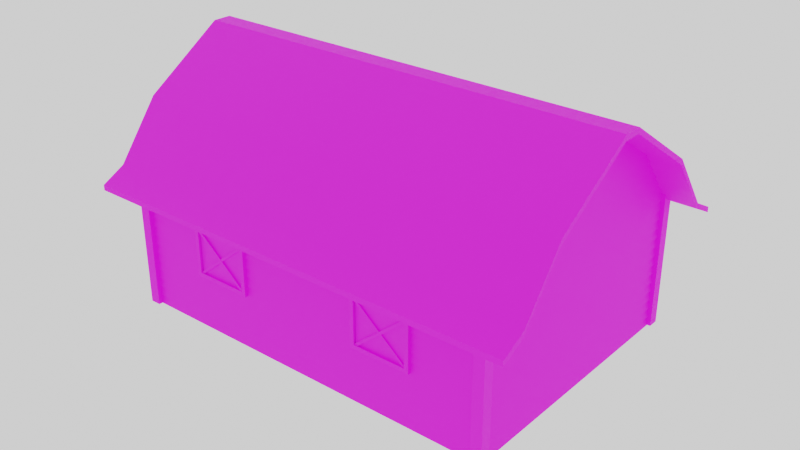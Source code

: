 # Source: barn.blend  (saved by Blender 2.90.8; exported with 4.5.12 LTS)
import bpy
from mathutils import Matrix  # noqa: F401  (used for matrix-valued properties, if any)

bpy.ops.wm.read_factory_settings(use_empty=True)
scene = bpy.context.scene
scene.name = 'Scene'

# ---- collections
col_collection = bpy.data.collections.new('Collection'); scene.collection.children.link(col_collection)

# ---- images (referenced by path relative to the original .blend; pixels are not part of the script)
import os
ASSET_DIR = os.environ.get("B2B_ASSET_DIR", "")  # directory of the original .blend (textures are referenced by path, not embedded)
HERE = os.path.dirname(os.path.abspath(__file__))  # packed textures are extracted next to this script under _unpacked/

def load_image(name, relpath, width, height, colorspace="sRGB"):
    """Load a texture the original file referenced (path relative to the .blend, or extracted next to this script)."""
    p = next((c for c in (os.path.join(HERE, relpath), os.path.join(ASSET_DIR, relpath)) if relpath and os.path.exists(c)), "")
    if p:
        img = bpy.data.images.load(p, check_existing=True)
        img.name = name
    else:  # same state as the original file: an image datablock whose file is absent (Cycles renders it pink)
        img = bpy.data.images.new(name, width, height)
        img.source = "FILE"
        img.filepath = "//" + (relpath or name)
    img.colorspace_settings.name = colorspace
    return img
img_untitled = load_image('Untitled', '', 2048, 2048, 'sRGB')
img_barn = load_image('Barn', 'Barn.png', 1024, 1024, 'sRGB')

# ---- materials (node trees are filled in below, after node groups)
mat_material = bpy.data.materials.new('Material')
mat_material.alpha_threshold = 0.0
mat_material.use_transparent_shadow = False
mat_material.line_color = (0.0, 0.0, 0.0, 1.0)

# ---- node groups
ng_auto_smooth = bpy.data.node_groups.new('Auto Smooth', 'GeometryNodeTree')
_s = ng_auto_smooth.interface.new_socket(name='Geometry', in_out='OUTPUT', socket_type='NodeSocketGeometry')
_s = ng_auto_smooth.interface.new_socket(name='Geometry', in_out='INPUT', socket_type='NodeSocketGeometry')
_s = ng_auto_smooth.interface.new_socket(name='Angle', in_out='INPUT', socket_type='NodeSocketFloat')
_s.subtype = 'ANGLE'
_s.min_value = 0.0
_s.max_value = 3.142
ng_auto_smooth.is_modifier = True
_N = ng_auto_smooth.nodes; _L = ng_auto_smooth.links
n0 = _N.new('NodeGroupOutput'); n0.name = 'Group Output'; n0.location = (480, -100)
n1 = _N.new('NodeGroupInput'); n1.name = 'Group Input'; n1.location = (-420, -300)
n2 = _N.new('NodeGroupInput'); n2.name = 'Group Input.001'; n2.location = (-60, -100)
n3 = _N.new('GeometryNodeSetShadeSmooth'); n3.name = 'Set Shade Smooth'; n3.location = (120, -100)
n3.domain = 'EDGE'
n4 = _N.new('GeometryNodeSetShadeSmooth'); n4.name = 'Set Shade Smooth.001'; n4.location = (300, -100)
n5 = _N.new('GeometryNodeInputMeshEdgeAngle'); n5.name = 'Edge Angle'; n5.location = (-420, -220)
n6 = _N.new('GeometryNodeInputEdgeSmooth'); n6.name = 'Is Edge Smooth'; n6.location = (-60, -160)
n7 = _N.new('GeometryNodeInputShadeSmooth'); n7.name = 'Is Face Smooth'; n7.location = (-240, -340)
n8 = _N.new('FunctionNodeBooleanMath'); n8.name = 'Boolean Math'; n8.location = (-60, -220)
n9 = _N.new('FunctionNodeCompare'); n9.name = 'Compare'; n9.location = (-240, -180)
n9.operation = 'LESS_EQUAL'
_L.new(n5.outputs[0], n9.inputs[0])
_L.new(n4.outputs[0], n0.inputs[0])
_L.new(n1.outputs[1], n9.inputs[1])
_L.new(n9.outputs[0], n8.inputs[0])
_L.new(n7.outputs[0], n8.inputs[1])
_L.new(n2.outputs[0], n3.inputs[0])
_L.new(n6.outputs[0], n3.inputs[1])
_L.new(n3.outputs[0], n4.inputs[0])
_L.new(n8.outputs[0], n3.inputs[2])
n0.is_active_output = True

# ---- material node trees
mat_material.use_nodes = True; mat_material.node_tree.nodes.clear()
_N = mat_material.node_tree.nodes; _L = mat_material.node_tree.links
n0 = _N.new('ShaderNodeMapping'); n0.name = 'Mapping'; n0.location = (-617, 182)
n0.width = 240
n1 = _N.new('ShaderNodeTexCoord'); n1.name = 'Texture Coordinate'; n1.location = (-817, 165)
n2 = _N.new('ShaderNodeBsdfPrincipled'); n2.name = 'Principled BSDF'; n2.location = (551, 333)
n2.distribution = 'GGX'
n2.subsurface_method = 'BURLEY'
n2.inputs[2].default_value = 0.6636
n2.inputs[3].default_value = 1.45
n2.inputs[27].default_value = (0.0, 0.0, 0.0, 1.0)
n2.inputs[28].default_value = 1.0
n3 = _N.new('ShaderNodeOutputMaterial'); n3.name = 'Material Output'; n3.location = (841, 333)
n4 = _N.new('ShaderNodeAmbientOcclusion'); n4.name = 'Ambient Occlusion'; n4.location = (22, 20)
n5 = _N.new('ShaderNodeTexImage'); n5.name = 'Image Texture'; n5.location = (-288, 186)
n5.image = img_untitled
n6 = _N.new('ShaderNodeMix'); n6.name = 'Mix'; n6.location = (194, 352)
n6.data_type = 'RGBA'
n6.blend_type = 'MULTIPLY'
n7 = _N.new('ShaderNodeTexImage'); n7.name = 'Image Texture.001'; n7.location = (187, 58)
n7.image = img_barn
_L.new(n2.outputs[0], n3.inputs[0])
_L.new(n0.outputs[0], n5.inputs[0])
_L.new(n1.outputs[2], n0.inputs[0])
_L.new(n4.outputs[0], n6.inputs[7])
_L.new(n5.outputs[0], n6.inputs[6])
_L.new(n7.outputs[0], n2.inputs[0])
n3.is_active_output = True

# ---- world
world_world = bpy.data.worlds.new('World'); scene.world = world_world
world_world.use_nodes = True; world_world.node_tree.nodes.clear()
_N = world_world.node_tree.nodes; _L = world_world.node_tree.links
n0 = _N.new('ShaderNodeOutputWorld'); n0.name = 'World Output'; n0.location = (300, 300)
n1 = _N.new('ShaderNodeBackground'); n1.name = 'Background'; n1.location = (10, 300)
n1.inputs[0].default_value = (1.0, 1.0, 1.0, 1.0)
_L.new(n1.outputs[0], n0.inputs[0])
n0.is_active_output = True
world_world.color = (0.05088, 0.05088, 0.05088)
world_world.use_sun_shadow = False
world_world.sun_shadow_jitter_overblur = 0.0

# ---- meshes
me_cube = bpy.data.meshes.new('Cube')
me_cube.from_pydata([(-8.938, 4.427, 7.652), (-8.938, 6.256, -1.0), (-8.938, -4.427, 7.652), (-8.938, -6.256, -1.0), (-8.938, 4.254, -1.0), (-8.938, -4.254, -1.0), (-8.938, -4.254, 7.652), (-8.938, 4.254, 7.652), (-8.938, -0.6704, 10.15), (-8.938, 0.6704, 10.15), (-8.938, -6.256, -0.5674), (-8.938, -6.256, -0.1348), (-8.938, -6.256, 0.2979), (-8.938, -6.256, 0.7305), (-8.938, -6.256, 1.163), (-8.938, -6.256, 1.596), (-8.938, -6.256, 2.028), (-8.938, -6.256, 2.461), (-8.938, -6.256, 2.894), (-8.938, -6.256, 3.326), (-8.938, -6.256, 3.759), (-8.938, -6.256, 4.191), (-8.938, -6.256, 4.624), (-8.938, -6.256, 5.057), (-8.938, -5.981, 5.489), (-8.938, -5.682, 5.922), (-8.938, -5.375, 6.355), (-8.938, -5.04, 6.787), (-8.938, -4.682, 7.22), (-8.938, 4.682, 7.22), (-8.938, 5.04, 6.787), (-8.938, 5.375, 6.355), (-8.938, 5.682, 5.922), (-8.938, 5.981, 5.489), (-8.938, 6.256, 5.057), (-8.938, 6.256, 4.624), (-8.938, 6.256, 4.191), (-8.938, 6.256, 3.759), (-8.938, 6.256, 3.326), (-8.938, 6.256, 2.894), (-8.938, 6.256, 2.461), (-8.938, 6.256, 2.028), (-8.938, 6.256, 1.596), (-8.938, 6.256, 1.163), (-8.938, 6.256, 0.7305), (-8.938, 6.256, 0.2979), (-8.938, 6.256, -0.1348), (-8.938, 6.256, -0.5674), (-8.938, -4.254, 7.22), (-8.938, -4.254, 6.787), (-8.938, -4.254, 6.355), (-8.938, -4.254, 5.922), (-8.938, -4.254, 5.489), (-8.938, -4.254, 5.057), (-8.938, -4.254, 4.624), (-8.938, -4.254, 4.191), (-8.938, -4.254, 3.759), (-8.938, -4.254, 3.326), (-8.938, -4.254, 2.894), (-8.938, -4.254, 2.461), (-8.938, -4.254, 2.028), (-8.938, -4.254, 1.596), (-8.938, -4.254, 1.163), (-8.938, -4.254, 0.7305), (-8.938, -4.254, 0.2979), (-8.938, -4.254, -0.1348), (-8.938, -4.254, -0.5674), (-8.938, 4.254, 7.22), (-8.938, 4.254, 6.787), (-8.938, 4.254, 6.355), (-8.938, 4.254, 5.922), (-8.938, 4.254, 5.489), (-8.938, 4.254, 5.057), (-8.938, 4.254, 4.624), (-8.938, 4.254, 4.191), (-8.938, 4.254, 3.759), (-8.938, 4.254, 3.326), (-8.938, 4.254, 2.894), (-8.938, 4.254, 2.461), (-8.938, 4.254, 2.028), (-8.938, 4.254, 1.596), (-8.938, 4.254, 1.163), (-8.938, 4.254, 0.7305), (-8.938, 4.254, 0.2979), (-8.938, 4.254, -0.1348), (-8.938, 4.254, -0.5674), (-8.938, -1.309, 9.734), (-8.938, -1.923, 9.318), (-8.938, -2.576, 8.901), (-8.938, -3.217, 8.485), (-8.938, -3.81, 8.069), (-8.938, 1.309, 9.734), (-8.938, 1.923, 9.318), (-8.938, 2.576, 8.901), (-8.938, 3.217, 8.485), (-8.938, 3.81, 8.069), (-9.038, 6.256, -1.0), (-9.038, -6.256, -1.0), (-9.038, 4.254, -1.0), (-9.038, -4.254, -1.0), (-9.038, -4.254, 7.652), (-9.038, 4.254, 7.652), (-9.038, -6.256, -0.1348), (-9.038, -6.256, 0.7305), (-9.038, -6.256, 1.596), (-9.038, -6.256, 2.461), (-9.038, -6.256, 3.326), (-9.038, -6.256, 4.191), (-9.038, -6.256, 5.057), (-9.038, -5.682, 5.922), (-9.038, -5.04, 6.787), (-9.038, 5.04, 6.787), (-9.038, 5.682, 5.922), (-9.038, 6.256, 5.057), (-9.038, 6.256, 4.191), (-9.038, 6.256, 3.326), (-9.038, 6.256, 2.461), (-9.038, 6.256, 1.596), (-9.038, 6.256, 0.7305), (-9.038, 6.256, -0.1348), (-9.038, -4.254, 6.787), (-9.038, -4.254, 5.922), (-9.038, -4.254, 5.057), (-9.038, -4.254, 4.191), (-9.038, -4.254, 3.326), (-9.038, -4.254, 2.461), (-9.038, -4.254, 1.596), (-9.038, -4.254, 0.7305), (-9.038, -4.254, -0.1348), (-9.038, 4.254, 6.787), (-9.038, 4.254, 5.922), (-9.038, 4.254, 5.057), (-9.038, 4.254, 4.191), (-9.038, 4.254, 3.326), (-9.038, 4.254, 2.461), (-9.038, 4.254, 1.596), (-9.038, 4.254, 0.7305), (-9.038, 4.254, -0.1348), (-9.038, -1.923, 9.318), (-9.038, -3.217, 8.485), (-9.038, 1.923, 9.318), (-9.038, 3.217, 8.485), (-9.038, -6.256, -0.5674), (-9.038, -6.256, 0.2979), (-9.038, -6.256, 1.163), (-9.038, -6.256, 2.028), (-9.038, -6.256, 2.894), (-9.038, -6.256, 3.759), (-9.038, -6.256, 4.624), (-9.038, -5.981, 5.489), (-9.038, -5.375, 6.355), (-9.038, -4.682, 7.22), (-9.038, 4.682, 7.22), (-9.038, 5.375, 6.355), (-9.038, 5.981, 5.489), (-9.038, 6.256, 4.624), (-9.038, 6.256, 3.759), (-9.038, 6.256, 2.894), (-9.038, 6.256, 2.028), (-9.038, 6.256, 1.163), (-9.038, 6.256, 0.2979), (-9.038, 6.256, -0.5674), (-9.038, -4.254, 7.22), (-9.038, -4.254, 6.355), (-9.038, -4.254, 5.489), (-9.038, -4.254, 4.624), (-9.038, -4.254, 3.759), (-9.038, -4.254, 2.894), (-9.038, -4.254, 2.028), (-9.038, -4.254, 1.163), (-9.038, -4.254, 0.2979), (-9.038, -4.254, -0.5674), (-9.038, 4.254, 7.22), (-9.038, 4.254, 6.355), (-9.038, 4.254, 5.489), (-9.038, 4.254, 4.624), (-9.038, 4.254, 3.759), (-9.038, 4.254, 2.894), (-9.038, 4.254, 2.028), (-9.038, 4.254, 1.163), (-9.038, 4.254, 0.2979), (-9.038, 4.254, -0.5674), (-9.038, -1.309, 9.734), (-9.038, -2.576, 8.901), (-9.038, -3.81, 8.069), (-9.038, 1.309, 9.734), (-9.038, 2.576, 8.901), (-9.038, 3.81, 8.069), (-8.938, 6.319, -1.0), (-8.938, -6.319, -1.0), (-8.938, -6.319, -0.5674), (-8.938, -6.319, -0.1348), (-8.938, -6.319, 0.2979), (-8.938, -6.319, 0.7305), (-8.938, -6.319, 1.163), (-8.938, -6.319, 1.596), (-8.938, -6.319, 2.028), (-8.938, -6.319, 2.461), (-8.938, -6.319, 2.894), (-8.938, -6.319, 3.326), (-8.938, -6.319, 3.759), (-8.938, -6.319, 4.191), (-8.938, -6.319, 4.624), (-8.938, 6.319, 4.624), (-8.938, 6.319, 4.191), (-8.938, 6.319, 3.759), (-8.938, 6.319, 3.326), (-8.938, 6.319, 2.894), (-8.938, 6.319, 2.461), (-8.938, 6.319, 2.028), (-8.938, 6.319, 1.596), (-8.938, 6.319, 1.163), (-8.938, 6.319, 0.7305), (-8.938, 6.319, 0.2979), (-8.938, 6.319, -0.1348), (-8.938, 6.319, -0.5674), (8.938, 4.427, 7.652), (8.938, 6.256, -1.0), (8.938, -4.427, 7.652), (8.938, -6.256, -1.0), (8.938, 4.254, -1.0), (8.938, -4.254, -1.0), (8.938, -4.254, 7.652), (8.938, 4.254, 7.652), (8.938, -0.6704, 10.15), (8.938, 0.6704, 10.15), (8.938, -6.256, -0.5674), (8.938, -6.256, -0.1348), (8.938, -6.256, 0.2979), (8.938, -6.256, 0.7305), (8.938, -6.256, 1.163), (8.938, -6.256, 1.596), (8.938, -6.256, 2.028), (8.938, -6.256, 2.461), (8.938, -6.256, 2.894), (8.938, -6.256, 3.326), (8.938, -6.256, 3.759), (8.938, -6.256, 4.191), (8.938, -6.256, 4.624), (8.938, -6.256, 5.057), (8.938, -5.981, 5.489), (8.938, -5.682, 5.922), (8.938, -5.375, 6.355), (8.938, -5.04, 6.787), (8.938, -4.682, 7.22), (8.938, 4.682, 7.22), (8.938, 5.04, 6.787), (8.938, 5.375, 6.355), (8.938, 5.682, 5.922), (8.938, 5.981, 5.489), (8.938, 6.256, 5.057), (8.938, 6.256, 4.624), (8.938, 6.256, 4.191), (8.938, 6.256, 3.759), (8.938, 6.256, 3.326), (8.938, 6.256, 2.894), (8.938, 6.256, 2.461), (8.938, 6.256, 2.028), (8.938, 6.256, 1.596), (8.938, 6.256, 1.163), (8.938, 6.256, 0.7305), (8.938, 6.256, 0.2979), (8.938, 6.256, -0.1348), (8.938, 6.256, -0.5674), (8.938, -4.254, 7.22), (8.938, -4.254, 6.787), (8.938, -4.254, 6.355), (8.938, -4.254, 5.922), (8.938, -4.254, 5.489), (8.938, -4.254, 5.057), (8.938, -4.254, 4.624), (8.938, -4.254, 4.191), (8.938, -4.254, 3.759), (8.938, -4.254, 3.326), (8.938, -4.254, 2.894), (8.938, -4.254, 2.461), (8.938, -4.254, 2.028), (8.938, -4.254, 1.596), (8.938, -4.254, 1.163), (8.938, -4.254, 0.7305), (8.938, -4.254, 0.2979), (8.938, -4.254, -0.1348), (8.938, -4.254, -0.5674), (8.938, 4.254, 7.22), (8.938, 4.254, 6.787), (8.938, 4.254, 6.355), (8.938, 4.254, 5.922), (8.938, 4.254, 5.489), (8.938, 4.254, 5.057), (8.938, 4.254, 4.624), (8.938, 4.254, 4.191), (8.938, 4.254, 3.759), (8.938, 4.254, 3.326), (8.938, 4.254, 2.894), (8.938, 4.254, 2.461), (8.938, 4.254, 2.028), (8.938, 4.254, 1.596), (8.938, 4.254, 1.163), (8.938, 4.254, 0.7305), (8.938, 4.254, 0.2979), (8.938, 4.254, -0.1348), (8.938, 4.254, -0.5674), (8.938, -1.309, 9.734), (8.938, -1.923, 9.318), (8.938, -2.576, 8.901), (8.938, -3.217, 8.485), (8.938, -3.81, 8.069), (8.938, 1.309, 9.734), (8.938, 1.923, 9.318), (8.938, 2.576, 8.901), (8.938, 3.217, 8.485), (8.938, 3.81, 8.069), (9.038, 6.256, -1.0), (9.038, -6.256, -1.0), (9.038, 4.254, -1.0), (9.038, -4.254, -1.0), (9.038, -4.254, 7.652), (9.038, 4.254, 7.652), (9.038, -6.256, -0.1348), (9.038, -6.256, 0.7305), (9.038, -6.256, 1.596), (9.038, -6.256, 2.461), (9.038, -6.256, 3.326), (9.038, -6.256, 4.191), (9.038, -6.256, 5.057), (9.038, -5.682, 5.922), (9.038, -5.04, 6.787), (9.038, 5.04, 6.787), (9.038, 5.682, 5.922), (9.038, 6.256, 5.057), (9.038, 6.256, 4.191), (9.038, 6.256, 3.326), (9.038, 6.256, 2.461), (9.038, 6.256, 1.596), (9.038, 6.256, 0.7305), (9.038, 6.256, -0.1348), (9.038, -4.254, 6.787), (9.038, -4.254, 5.922), (9.038, -4.254, 5.057), (9.038, -4.254, 4.191), (9.038, -4.254, 3.326), (9.038, -4.254, 2.461), (9.038, -4.254, 1.596), (9.038, -4.254, 0.7305), (9.038, -4.254, -0.1348), (9.038, 4.254, 6.787), (9.038, 4.254, 5.922), (9.038, 4.254, 5.057), (9.038, 4.254, 4.191), (9.038, 4.254, 3.326), (9.038, 4.254, 2.461), (9.038, 4.254, 1.596), (9.038, 4.254, 0.7305), (9.038, 4.254, -0.1348), (9.038, -1.923, 9.318), (9.038, -3.217, 8.485), (9.038, 1.923, 9.318), (9.038, 3.217, 8.485), (9.038, -6.256, -0.5674), (9.038, -6.256, 0.2979), (9.038, -6.256, 1.163), (9.038, -6.256, 2.028), (9.038, -6.256, 2.894), (9.038, -6.256, 3.759), (9.038, -6.256, 4.624), (9.038, -5.981, 5.489), (9.038, -5.375, 6.355), (9.038, -4.682, 7.22), (9.038, 4.682, 7.22), (9.038, 5.375, 6.355), (9.038, 5.981, 5.489), (9.038, 6.256, 4.624), (9.038, 6.256, 3.759), (9.038, 6.256, 2.894), (9.038, 6.256, 2.028), (9.038, 6.256, 1.163), (9.038, 6.256, 0.2979), (9.038, 6.256, -0.5674), (9.038, -4.254, 7.22), (9.038, -4.254, 6.355), (9.038, -4.254, 5.489), (9.038, -4.254, 4.624), (9.038, -4.254, 3.759), (9.038, -4.254, 2.894), (9.038, -4.254, 2.028), (9.038, -4.254, 1.163), (9.038, -4.254, 0.2979), (9.038, -4.254, -0.5674), (9.038, 4.254, 7.22), (9.038, 4.254, 6.355), (9.038, 4.254, 5.489), (9.038, 4.254, 4.624), (9.038, 4.254, 3.759), (9.038, 4.254, 2.894), (9.038, 4.254, 2.028), (9.038, 4.254, 1.163), (9.038, 4.254, 0.2979), (9.038, 4.254, -0.5674), (9.038, -1.309, 9.734), (9.038, -2.576, 8.901), (9.038, -3.81, 8.069), (9.038, 1.309, 9.734), (9.038, 2.576, 8.901), (9.038, 3.81, 8.069), (8.938, 6.319, -1.0), (8.938, -6.319, -1.0), (8.938, -6.319, -0.5674), (8.938, -6.319, -0.1348), (8.938, -6.319, 0.2979), (8.938, -6.319, 0.7305), (8.938, -6.319, 1.163), (8.938, -6.319, 1.596), (8.938, -6.319, 2.028), (8.938, -6.319, 2.461), (8.938, -6.319, 2.894), (8.938, -6.319, 3.326), (8.938, -6.319, 3.759), (8.938, -6.319, 4.191), (8.938, -6.319, 4.624), (8.938, 6.319, 4.624), (8.938, 6.319, 4.191), (8.938, 6.319, 3.759), (8.938, 6.319, 3.326), (8.938, 6.319, 2.894), (8.938, 6.319, 2.461), (8.938, 6.319, 2.028), (8.938, 6.319, 1.596), (8.938, 6.319, 1.163), (8.938, 6.319, 0.7305), (8.938, 6.319, 0.2979), (8.938, 6.319, -0.1348), (8.938, 6.319, -0.5674)], [], [(67, 29, 0, 7), (28, 48, 6, 2), (66, 65, 84, 85), (64, 63, 82, 83), (62, 61, 80, 81), (60, 59, 78, 79), (58, 57, 76, 77), (56, 55, 74, 75), (54, 53, 72, 73), (52, 51, 70, 71), (50, 49, 68, 69), (10, 11, 65, 66), (12, 13, 63, 64), (14, 15, 61, 62), (16, 17, 59, 60), (18, 19, 57, 58), (20, 21, 55, 56), (22, 23, 53, 54), (24, 25, 51, 52), (26, 27, 49, 50), (85, 84, 46, 47), (83, 82, 44, 45), (81, 80, 42, 43), (79, 78, 40, 41), (77, 76, 38, 39), (75, 74, 36, 37), (71, 70, 32, 33), (69, 68, 30, 31), (257, 41, 209, 425), (48, 67, 7, 6), (9, 8, 86, 91), (88, 87, 92, 93), (90, 89, 94, 95), (35, 73, 72, 34), (92, 87, 138, 140), (38, 76, 133, 115), (51, 25, 109, 121), (78, 59, 125, 134), (63, 13, 103, 127), (94, 89, 139, 141), (36, 74, 132, 114), (49, 27, 110, 120), (5, 3, 97, 99), (76, 57, 124, 133), (61, 15, 104, 126), (34, 72, 131, 113), (32, 70, 130, 112), (74, 55, 123, 132), (46, 84, 137, 119), (59, 17, 105, 125), (30, 68, 129, 111), (72, 53, 122, 131), (44, 82, 136, 118), (57, 19, 106, 124), (84, 65, 128, 137), (1, 4, 98, 96), (70, 51, 121, 130), (42, 80, 135, 117), (4, 5, 99, 98), (55, 21, 107, 123), (7, 6, 100, 101), (82, 63, 127, 136), (68, 49, 120, 129), (40, 78, 134, 116), (53, 23, 108, 122), (80, 61, 126, 135), (65, 11, 102, 128), (91, 140, 138, 86), (93, 141, 139, 88), (95, 101, 100, 90), (67, 29, 111, 129), (120, 48, 67, 129), (28, 48, 120, 110), (69, 31, 112, 130), (50, 69, 130, 121), (26, 50, 121, 109), (71, 33, 113, 131), (73, 35, 114, 132), (75, 37, 115, 133), (77, 39, 116, 134), (79, 41, 117, 135), (81, 43, 118, 136), (83, 45, 119, 137), (85, 47, 96, 98), (52, 71, 131, 122), (54, 73, 132, 123), (56, 75, 133, 124), (58, 77, 134, 125), (60, 79, 135, 126), (62, 81, 136, 127), (64, 83, 137, 128), (66, 85, 98, 99), (24, 52, 122, 108), (22, 54, 123, 107), (20, 56, 124, 106), (18, 58, 125, 105), (16, 60, 126, 104), (14, 62, 127, 103), (12, 64, 128, 102), (10, 66, 99, 97), (77, 58, 167, 177), (62, 14, 144, 169), (35, 73, 175, 155), (33, 71, 174, 154), (48, 28, 151, 162), (75, 56, 166, 176), (47, 85, 181, 161), (60, 16, 145, 168), (31, 69, 173, 153), (73, 54, 165, 175), (45, 83, 180, 160), (58, 18, 146, 167), (29, 67, 172, 152), (85, 66, 171, 181), (71, 52, 164, 174), (43, 81, 179, 159), (56, 20, 147, 166), (67, 48, 162, 172), (83, 64, 170, 180), (69, 50, 163, 173), (41, 79, 178, 158), (54, 22, 148, 165), (91, 86, 182, 185), (81, 62, 169, 179), (66, 10, 142, 171), (93, 88, 183, 186), (39, 77, 177, 157), (52, 24, 149, 164), (79, 60, 168, 178), (64, 12, 143, 170), (95, 90, 184, 187), (37, 75, 176, 156), (50, 26, 150, 163), (182, 8, 9, 185), (186, 183, 87, 92), (187, 184, 89, 94), (162, 6, 7, 172), (172, 7, 0, 152), (151, 2, 6, 162), (153, 173, 68, 30), (163, 49, 68, 173), (150, 27, 49, 163), (154, 174, 70, 32), (164, 51, 70, 174), (149, 25, 51, 164), (53, 165, 148, 23), (72, 34, 155, 175), (165, 53, 72, 175), (156, 176, 74, 36), (76, 38, 157, 177), (158, 178, 78, 40), (80, 42, 159, 179), (180, 82, 44, 160), (181, 84, 46, 161), (55, 166, 147, 21), (19, 57, 167, 146), (59, 168, 145, 17), (61, 169, 144, 15), (63, 170, 143, 13), (65, 171, 142, 11), (171, 65, 84, 181), (170, 63, 82, 180), (169, 61, 80, 179), (168, 59, 78, 178), (167, 57, 76, 177), (166, 55, 74, 176), (192, 12, 228, 408), (258, 42, 210, 426), (193, 13, 229, 409), (259, 43, 211, 427), (194, 14, 230, 410), (260, 44, 212, 428), (195, 15, 231, 411), (261, 45, 213, 429), (196, 16, 232, 412), (262, 46, 214, 430), (197, 17, 233, 413), (263, 47, 215, 431), (198, 18, 234, 414), (199, 19, 235, 415), (217, 1, 188, 404), (251, 35, 203, 419), (200, 20, 236, 416), (252, 36, 204, 420), (201, 21, 237, 417), (253, 37, 205, 421), (202, 22, 238, 418), (254, 38, 206, 422), (255, 39, 207, 423), (190, 10, 226, 406), (219, 405, 189, 3), (256, 40, 208, 424), (191, 11, 227, 407), (203, 34, 250, 419), (204, 35, 251, 420), (252, 421, 205, 36), (206, 37, 253, 422), (207, 38, 254, 423), (255, 424, 208, 39), (256, 425, 209, 40), (257, 426, 210, 41), (211, 42, 258, 427), (212, 43, 259, 428), (260, 429, 213, 44), (261, 430, 214, 45), (262, 431, 215, 46), (263, 404, 188, 47), (418, 239, 23, 202), (417, 238, 22, 201), (416, 237, 21, 200), (236, 20, 199, 415), (414, 235, 19, 198), (234, 18, 197, 413), (233, 17, 196, 412), (411, 232, 16, 195), (410, 231, 15, 194), (409, 230, 14, 193), (408, 229, 13, 192), (407, 228, 12, 191), (406, 227, 11, 190), (405, 226, 10, 189), (283, 223, 216, 245), (244, 218, 222, 264), (282, 301, 300, 281), (280, 299, 298, 279), (278, 297, 296, 277), (276, 295, 294, 275), (274, 293, 292, 273), (272, 291, 290, 271), (270, 289, 288, 269), (268, 287, 286, 267), (266, 285, 284, 265), (226, 282, 281, 227), (228, 280, 279, 229), (230, 278, 277, 231), (232, 276, 275, 233), (234, 274, 273, 235), (236, 272, 271, 237), (238, 270, 269, 239), (240, 268, 267, 241), (242, 266, 265, 243), (301, 263, 262, 300), (299, 261, 260, 298), (297, 259, 258, 296), (295, 257, 256, 294), (293, 255, 254, 292), (291, 253, 252, 290), (287, 249, 248, 286), (285, 247, 246, 284), (264, 222, 223, 283), (225, 307, 302, 224), (304, 309, 308, 303), (306, 311, 310, 305), (251, 250, 288, 289), (308, 356, 354, 303), (254, 331, 349, 292), (267, 337, 325, 241), (294, 350, 341, 275), (279, 343, 319, 229), (310, 357, 355, 305), (252, 330, 348, 290), (265, 336, 326, 243), (221, 315, 313, 219), (292, 349, 340, 273), (277, 342, 320, 231), (250, 329, 347, 288), (248, 328, 346, 286), (290, 348, 339, 271), (262, 335, 353, 300), (275, 341, 321, 233), (246, 327, 345, 284), (288, 347, 338, 269), (260, 334, 352, 298), (273, 340, 322, 235), (300, 353, 344, 281), (217, 312, 314, 220), (286, 346, 337, 267), (258, 333, 351, 296), (220, 314, 315, 221), (271, 339, 323, 237), (223, 317, 316, 222), (298, 352, 343, 279), (284, 345, 336, 265), (256, 332, 350, 294), (269, 338, 324, 239), (296, 351, 342, 277), (281, 344, 318, 227), (307, 302, 354, 356), (309, 304, 355, 357), (311, 306, 316, 317), (283, 345, 327, 245), (336, 345, 283, 264), (244, 326, 336, 264), (285, 346, 328, 247), (266, 337, 346, 285), (242, 325, 337, 266), (287, 347, 329, 249), (289, 348, 330, 251), (291, 349, 331, 253), (293, 350, 332, 255), (295, 351, 333, 257), (297, 352, 334, 259), (299, 353, 335, 261), (301, 314, 312, 263), (268, 338, 347, 287), (270, 339, 348, 289), (272, 340, 349, 291), (274, 341, 350, 293), (276, 342, 351, 295), (278, 343, 352, 297), (280, 344, 353, 299), (282, 315, 314, 301), (240, 324, 338, 268), (238, 323, 339, 270), (236, 322, 340, 272), (234, 321, 341, 274), (232, 320, 342, 276), (230, 319, 343, 278), (228, 318, 344, 280), (226, 313, 315, 282), (293, 393, 383, 274), (278, 385, 360, 230), (251, 371, 391, 289), (249, 370, 390, 287), (264, 378, 367, 244), (291, 392, 382, 272), (263, 377, 397, 301), (276, 384, 361, 232), (247, 369, 389, 285), (289, 391, 381, 270), (261, 376, 396, 299), (274, 383, 362, 234), (245, 368, 388, 283), (301, 397, 387, 282), (287, 390, 380, 268), (259, 375, 395, 297), (272, 382, 363, 236), (283, 388, 378, 264), (299, 396, 386, 280), (285, 389, 379, 266), (257, 374, 394, 295), (270, 381, 364, 238), (307, 401, 398, 302), (297, 395, 385, 278), (282, 387, 358, 226), (309, 402, 399, 304), (255, 373, 393, 293), (268, 380, 365, 240), (295, 394, 384, 276), (280, 386, 359, 228), (311, 403, 400, 306), (253, 372, 392, 291), (266, 379, 366, 242), (398, 401, 225, 224), (402, 308, 303, 399), (403, 310, 305, 400), (378, 388, 223, 222), (388, 368, 216, 223), (367, 378, 222, 218), (369, 246, 284, 389), (379, 389, 284, 265), (366, 379, 265, 243), (370, 248, 286, 390), (380, 390, 286, 267), (365, 380, 267, 241), (269, 239, 364, 381), (288, 391, 371, 250), (381, 391, 288, 269), (372, 252, 290, 392), (292, 393, 373, 254), (374, 256, 294, 394), (296, 395, 375, 258), (396, 376, 260, 298), (397, 377, 262, 300), (271, 237, 363, 382), (235, 362, 383, 273), (275, 233, 361, 384), (277, 231, 360, 385), (279, 229, 359, 386), (281, 227, 358, 387), (387, 397, 300, 281), (386, 396, 298, 279), (385, 395, 296, 277), (384, 394, 294, 275), (383, 393, 292, 273), (382, 392, 290, 271)])
_uv = me_cube.uv_layers.new(name='UVMap')
_uv.uv.foreach_set('vector', [0.8563, 0.5267, 0.8564, 0.5307, 0.8523, 0.5284, 0.8523, 0.5268, 0.8564, 0.446, 0.8563, 0.4499, 0.8523, 0.4499, 0.8523, 0.4483, 0.3312, 0.8477, 0.3352, 0.8477, 0.3352, 0.9277, 0.3312, 0.9277, 0.4113, 0.8477, 0.4153, 0.8477, 0.4153, 0.9277, 0.4113, 0.9277, 0.3673, 0.9277, 0.3632, 0.9277, 0.3632, 0.8477, 0.3673, 0.8477, 0.3472, 0.8477, 0.3513, 0.8477, 0.3513, 0.9277, 0.3472, 0.9277, 0.3953, 0.8477, 0.3993, 0.8477, 0.3993, 0.9277, 0.3953, 0.9277, 0.3792, 0.8477, 0.3833, 0.8477, 0.3833, 0.9277, 0.3792, 0.9277, 0.3192, 0.9277, 0.3151, 0.9277, 0.3151, 0.8477, 0.3192, 0.8477, 0.461, 0.8451, 0.4651, 0.8451, 0.4651, 0.9251, 0.461, 0.9251, 0.5284, 0.8395, 0.5324, 0.8395, 0.5324, 0.9194, 0.5284, 0.9194, 0.3312, 0.8289, 0.3352, 0.8289, 0.3352, 0.8477, 0.3312, 0.8477, 0.4113, 0.8289, 0.4153, 0.8289, 0.4153, 0.8477, 0.4113, 0.8477, 0.3673, 0.9465, 0.3632, 0.9465, 0.3632, 0.9277, 0.3673, 0.9277, 0.3472, 0.8289, 0.3513, 0.8289, 0.3513, 0.8477, 0.3472, 0.8477, 0.3953, 0.8289, 0.3993, 0.8289, 0.3993, 0.8477, 0.3953, 0.8477, 0.3792, 0.8289, 0.3833, 0.8289, 0.3833, 0.8477, 0.3792, 0.8477, 0.3192, 0.9465, 0.3151, 0.9465, 0.3151, 0.9277, 0.3192, 0.9277, 0.461, 0.8289, 0.4651, 0.8317, 0.4651, 0.8451, 0.461, 0.8451, 0.5284, 0.8289, 0.5324, 0.8321, 0.5324, 0.8395, 0.5284, 0.8395, 0.3312, 0.9277, 0.3352, 0.9277, 0.3352, 0.9465, 0.3312, 0.9465, 0.4113, 0.9277, 0.4153, 0.9277, 0.4153, 0.9465, 0.4113, 0.9465, 0.3673, 0.8477, 0.3632, 0.8477, 0.3632, 0.8289, 0.3673, 0.8289, 0.3472, 0.9277, 0.3513, 0.9277, 0.3513, 0.9465, 0.3472, 0.9465, 0.3953, 0.9277, 0.3993, 0.9277, 0.3993, 0.9465, 0.3953, 0.9465, 0.3792, 0.9277, 0.3833, 0.9277, 0.3833, 0.9465, 0.3792, 0.9465, 0.461, 0.9251, 0.4651, 0.9251, 0.4651, 0.9386, 0.461, 0.9414, 0.5284, 0.9194, 0.5324, 0.9194, 0.5324, 0.9268, 0.5284, 0.93, 0.4179, 0.6505, 0.4179, 0.5132, 0.4203, 0.5132, 0.4203, 0.6504, 0.8563, 0.4499, 0.8563, 0.5267, 0.8523, 0.5268, 0.8523, 0.4499, 0.08922, 0.8525, 0.1018, 0.8525, 0.1078, 0.8565, 0.08322, 0.8565, 0.665, 0.8774, 0.6611, 0.8712, 0.6611, 0.8351, 0.665, 0.8289, 0.6124, 0.8289, 0.6164, 0.8345, 0.6164, 0.895, 0.6124, 0.9006, 0.3192, 0.8289, 0.3192, 0.8477, 0.3151, 0.8477, 0.3151, 0.8289, 0.4424, 0.6987, 0.4424, 0.6626, 0.4433, 0.6626, 0.4433, 0.6987, 0.8252, 0.4771, 0.8252, 0.4564, 0.8264, 0.4564, 0.8262, 0.4771, 0.8739, 0.5333, 0.874, 0.5482, 0.873, 0.5482, 0.8728, 0.5333, 0.8, 0.2711, 0.7999, 0.1989, 0.801, 0.1989, 0.8011, 0.2711, 0.7647, 0.1989, 0.7647, 0.1781, 0.7658, 0.1781, 0.7658, 0.1989, 0.8295, 0.489, 0.8295, 0.5488, 0.8285, 0.5488, 0.8285, 0.489, 0.8175, 0.2918, 0.8176, 0.2711, 0.8187, 0.2711, 0.8185, 0.2918, 0.5675, 0.9113, 0.5676, 0.9196, 0.5665, 0.9196, 0.5663, 0.9113, 0.7823, 0.1989, 0.7823, 0.1781, 0.7833, 0.1781, 0.7834, 0.1989, 0.8252, 0.4564, 0.8251, 0.3841, 0.8263, 0.3841, 0.8264, 0.4564, 0.7471, 0.1989, 0.7471, 0.1781, 0.7482, 0.1781, 0.7482, 0.1989, 0.7175, 0.1781, 0.7174, 0.1989, 0.7163, 0.1989, 0.7165, 0.1781, 0.874, 0.4454, 0.8739, 0.4603, 0.8728, 0.4603, 0.873, 0.4454, 0.8176, 0.2711, 0.8175, 0.1989, 0.8186, 0.1989, 0.8187, 0.2711, 0.8076, 0.4771, 0.8076, 0.4564, 0.8088, 0.4564, 0.8086, 0.4771, 0.7999, 0.1989, 0.7999, 0.1781, 0.8009, 0.1781, 0.801, 0.1989, 0.5675, 0.8289, 0.5676, 0.8372, 0.5664, 0.8372, 0.5665, 0.8289, 0.7174, 0.1989, 0.7174, 0.2711, 0.7162, 0.2711, 0.7163, 0.1989, 0.7647, 0.2918, 0.7648, 0.2711, 0.7659, 0.2711, 0.7658, 0.2918, 0.8251, 0.3841, 0.8252, 0.3634, 0.8262, 0.3634, 0.8263, 0.3841, 0.8076, 0.4564, 0.8075, 0.3841, 0.8087, 0.3841, 0.8088, 0.4564, 0.7823, 0.2918, 0.7824, 0.2711, 0.7835, 0.2711, 0.7834, 0.2918, 0.8739, 0.4603, 0.8739, 0.5333, 0.8728, 0.5333, 0.8728, 0.4603, 0.7471, 0.2918, 0.7472, 0.2711, 0.7483, 0.2711, 0.7482, 0.2918, 0.7824, 0.2711, 0.7823, 0.1989, 0.7834, 0.1989, 0.7835, 0.2711, 0.8175, 0.1989, 0.8175, 0.1781, 0.8185, 0.1781, 0.8186, 0.1989, 0.7541, 0.701, 0.7541, 0.6246, 0.7554, 0.6246, 0.7554, 0.701, 0.7648, 0.2711, 0.7647, 0.1989, 0.7658, 0.1989, 0.7659, 0.2711, 0.5676, 0.8372, 0.5675, 0.9113, 0.5663, 0.9113, 0.5664, 0.8372, 0.7999, 0.2918, 0.8, 0.2711, 0.8011, 0.2711, 0.801, 0.2918, 0.7174, 0.2711, 0.7175, 0.2918, 0.7165, 0.2918, 0.7162, 0.2711, 0.7472, 0.2711, 0.7471, 0.1989, 0.7482, 0.1989, 0.7483, 0.2711, 0.8075, 0.3841, 0.8076, 0.3634, 0.8086, 0.3634, 0.8087, 0.3841, 0.4474, 0.6929, 0.4433, 0.6987, 0.4433, 0.6626, 0.4474, 0.6683, 0.8245, 0.495, 0.8285, 0.489, 0.8285, 0.5488, 0.8245, 0.5428, 0.7592, 0.697, 0.7554, 0.701, 0.7554, 0.6246, 0.7592, 0.6286, 0.5622, 0.8372, 0.562, 0.8329, 0.5665, 0.8289, 0.5664, 0.8372, 0.5663, 0.9113, 0.5621, 0.9113, 0.5622, 0.8372, 0.5664, 0.8372, 0.562, 0.9156, 0.5621, 0.9113, 0.5663, 0.9113, 0.5665, 0.9196, 0.8686, 0.4603, 0.8683, 0.4488, 0.873, 0.4454, 0.8728, 0.4603, 0.8686, 0.5333, 0.8686, 0.4603, 0.8728, 0.4603, 0.8728, 0.5333, 0.8683, 0.5448, 0.8686, 0.5333, 0.8728, 0.5333, 0.873, 0.5482, 0.7122, 0.1988, 0.7119, 0.1811, 0.7165, 0.1781, 0.7163, 0.1989, 0.8228, 0.2711, 0.8231, 0.2917, 0.8185, 0.2918, 0.8187, 0.2711, 0.8305, 0.4564, 0.8308, 0.477, 0.8262, 0.4771, 0.8264, 0.4564, 0.8052, 0.2711, 0.8055, 0.2917, 0.801, 0.2918, 0.8011, 0.2711, 0.7524, 0.2711, 0.7527, 0.2917, 0.7482, 0.2918, 0.7483, 0.2711, 0.77, 0.2711, 0.7703, 0.2917, 0.7658, 0.2918, 0.7659, 0.2711, 0.8129, 0.4564, 0.8132, 0.477, 0.8086, 0.4771, 0.8088, 0.4564, 0.7876, 0.2711, 0.7879, 0.2917, 0.7834, 0.2918, 0.7835, 0.2711, 0.7121, 0.2711, 0.7122, 0.1988, 0.7163, 0.1989, 0.7162, 0.2711, 0.8227, 0.1988, 0.8228, 0.2711, 0.8187, 0.2711, 0.8186, 0.1989, 0.8304, 0.3841, 0.8305, 0.4564, 0.8264, 0.4564, 0.8263, 0.3841, 0.8051, 0.1988, 0.8052, 0.2711, 0.8011, 0.2711, 0.801, 0.1989, 0.7523, 0.1988, 0.7524, 0.2711, 0.7483, 0.2711, 0.7482, 0.1989, 0.7699, 0.1988, 0.77, 0.2711, 0.7659, 0.2711, 0.7658, 0.1989, 0.8128, 0.3841, 0.8129, 0.4564, 0.8088, 0.4564, 0.8087, 0.3841, 0.7875, 0.1988, 0.7876, 0.2711, 0.7835, 0.2711, 0.7834, 0.1989, 0.7119, 0.2889, 0.7121, 0.2711, 0.7162, 0.2711, 0.7165, 0.2918, 0.8231, 0.1782, 0.8227, 0.1988, 0.8186, 0.1989, 0.8185, 0.1781, 0.8308, 0.3635, 0.8304, 0.3841, 0.8263, 0.3841, 0.8262, 0.3634, 0.8055, 0.1782, 0.8051, 0.1988, 0.801, 0.1989, 0.8009, 0.1781, 0.7527, 0.1782, 0.7523, 0.1988, 0.7482, 0.1989, 0.7482, 0.1781, 0.7703, 0.1782, 0.7699, 0.1988, 0.7658, 0.1989, 0.7658, 0.1781, 0.8132, 0.3635, 0.8128, 0.3841, 0.8087, 0.3841, 0.8086, 0.3634, 0.7879, 0.1782, 0.7875, 0.1988, 0.7834, 0.1989, 0.7833, 0.1781, 0.8115, 0.6453, 0.8115, 0.7176, 0.8103, 0.7176, 0.8104, 0.6453, 0.8236, 0.771, 0.8234, 0.7503, 0.8245, 0.7503, 0.8247, 0.771, 0.8115, 0.7503, 0.8115, 0.771, 0.8103, 0.771, 0.8104, 0.7503, 0.2872, 0.8289, 0.2871, 0.8469, 0.286, 0.8469, 0.2861, 0.8289, 0.8468, 0.45, 0.8468, 0.4454, 0.8479, 0.4454, 0.848, 0.45, 0.7939, 0.771, 0.7938, 0.8432, 0.7926, 0.8432, 0.7928, 0.771, 0.6589, 0.2918, 0.6588, 0.2711, 0.66, 0.2711, 0.66, 0.2918, 0.7885, 0.6453, 0.7883, 0.6246, 0.7894, 0.6246, 0.7896, 0.6453, 0.5004, 0.8289, 0.5004, 0.8407, 0.4992, 0.8407, 0.4993, 0.8289, 0.8115, 0.771, 0.8113, 0.8432, 0.8102, 0.8432, 0.8103, 0.771, 0.06895, 0.6789, 0.06884, 0.6581, 0.06996, 0.6581, 0.06999, 0.6789, 0.8115, 0.7176, 0.8115, 0.7383, 0.8105, 0.7383, 0.8103, 0.7176, 0.8469, 0.5313, 0.8468, 0.5267, 0.848, 0.5267, 0.848, 0.5313, 0.6588, 0.2711, 0.6591, 0.1988, 0.6602, 0.1988, 0.66, 0.2711, 0.2871, 0.8469, 0.287, 0.9194, 0.2858, 0.9194, 0.286, 0.8469, 0.8234, 0.8639, 0.8235, 0.8432, 0.8246, 0.8432, 0.8245, 0.8639, 0.7938, 0.8432, 0.7939, 0.8639, 0.7929, 0.8639, 0.7926, 0.8432, 0.8468, 0.5267, 0.8468, 0.45, 0.848, 0.45, 0.848, 0.5267, 0.06884, 0.6581, 0.0691, 0.5859, 0.07023, 0.5859, 0.06996, 0.6581, 0.5004, 0.8407, 0.5002, 0.9141, 0.4991, 0.9141, 0.4992, 0.8407, 0.7883, 0.7383, 0.7884, 0.7176, 0.7895, 0.7176, 0.7894, 0.7383, 0.8113, 0.8432, 0.8115, 0.8639, 0.8104, 0.8639, 0.8102, 0.8432, 0.08322, 0.8476, 0.1078, 0.8476, 0.1078, 0.8485, 0.08322, 0.8485, 0.8235, 0.8432, 0.8236, 0.771, 0.8247, 0.771, 0.8246, 0.8432, 0.6591, 0.1988, 0.659, 0.1781, 0.66, 0.1781, 0.6602, 0.1988, 0.6588, 0.3144, 0.7073, 0.3144, 0.7073, 0.3154, 0.6588, 0.3154, 0.8115, 0.6246, 0.8115, 0.6453, 0.8104, 0.6453, 0.8104, 0.6246, 0.287, 0.9194, 0.2872, 0.9374, 0.2861, 0.9374, 0.2858, 0.9194, 0.7884, 0.7176, 0.7885, 0.6453, 0.7896, 0.6453, 0.7895, 0.7176, 0.0691, 0.5859, 0.06897, 0.5652, 0.07, 0.5652, 0.07023, 0.5859, 0.5795, 0.8983, 0.5795, 0.8289, 0.5807, 0.8289, 0.5807, 0.8983, 0.7939, 0.7503, 0.7939, 0.771, 0.7928, 0.771, 0.7929, 0.7503, 0.5002, 0.9141, 0.5004, 0.9259, 0.4993, 0.9259, 0.4991, 0.9141, 0.1078, 0.8485, 0.1018, 0.8525, 0.08922, 0.8525, 0.08322, 0.8485, 0.6588, 0.3154, 0.7073, 0.3154, 0.7011, 0.3194, 0.665, 0.3194, 0.5807, 0.8983, 0.5807, 0.8289, 0.5846, 0.8343, 0.5846, 0.8929, 0.848, 0.45, 0.8523, 0.4499, 0.8523, 0.5268, 0.848, 0.5267, 0.848, 0.5267, 0.8523, 0.5268, 0.8523, 0.5284, 0.848, 0.5313, 0.8479, 0.4454, 0.8523, 0.4483, 0.8523, 0.4499, 0.848, 0.45, 0.4993, 0.8289, 0.4992, 0.8407, 0.495, 0.8407, 0.4947, 0.8326, 0.4991, 0.9141, 0.4949, 0.9141, 0.495, 0.8407, 0.4992, 0.8407, 0.4993, 0.9259, 0.4947, 0.9222, 0.4949, 0.9141, 0.4991, 0.9141, 0.2861, 0.8289, 0.286, 0.8469, 0.2819, 0.8469, 0.2815, 0.8322, 0.2858, 0.9194, 0.2817, 0.9195, 0.2819, 0.8469, 0.286, 0.8469, 0.2861, 0.9374, 0.2815, 0.9342, 0.2817, 0.9195, 0.2858, 0.9194, 0.8061, 0.8433, 0.8102, 0.8432, 0.8104, 0.8639, 0.8059, 0.8639, 0.8062, 0.771, 0.8059, 0.7503, 0.8104, 0.7503, 0.8103, 0.771, 0.8102, 0.8432, 0.8061, 0.8433, 0.8062, 0.771, 0.8103, 0.771, 0.7929, 0.7503, 0.7928, 0.771, 0.7887, 0.771, 0.7883, 0.7503, 0.8063, 0.6454, 0.8059, 0.6247, 0.8104, 0.6246, 0.8104, 0.6453, 0.7894, 0.7383, 0.7895, 0.7176, 0.7936, 0.7176, 0.7939, 0.7382, 0.8287, 0.8432, 0.829, 0.8639, 0.8245, 0.8639, 0.8246, 0.8432, 0.06996, 0.6581, 0.07406, 0.6582, 0.07456, 0.6788, 0.06999, 0.6789, 0.66, 0.2711, 0.6641, 0.2711, 0.6646, 0.2917, 0.66, 0.2918, 0.7885, 0.8432, 0.7926, 0.8432, 0.7929, 0.8639, 0.7883, 0.8639, 0.8059, 0.7382, 0.8062, 0.7176, 0.8103, 0.7176, 0.8105, 0.7383, 0.7937, 0.6453, 0.7896, 0.6453, 0.7894, 0.6246, 0.7939, 0.6247, 0.8288, 0.7709, 0.8247, 0.771, 0.8245, 0.7503, 0.829, 0.7503, 0.07433, 0.5859, 0.07023, 0.5859, 0.07, 0.5652, 0.07456, 0.5653, 0.6643, 0.1988, 0.6602, 0.1988, 0.66, 0.1781, 0.6646, 0.1782, 0.6602, 0.1988, 0.6643, 0.1988, 0.6641, 0.2711, 0.66, 0.2711, 0.07023, 0.5859, 0.07433, 0.5859, 0.07406, 0.6582, 0.06996, 0.6581, 0.8247, 0.771, 0.8288, 0.7709, 0.8287, 0.8432, 0.8246, 0.8432, 0.7896, 0.6453, 0.7937, 0.6453, 0.7936, 0.7176, 0.7895, 0.7176, 0.8103, 0.7176, 0.8062, 0.7176, 0.8063, 0.6454, 0.8104, 0.6453, 0.7926, 0.8432, 0.7885, 0.8432, 0.7887, 0.771, 0.7928, 0.771, 0.3973, 0.5008, 0.3949, 0.5007, 0.3949, 0.3635, 0.3973, 0.3635, 0.4122, 0.6505, 0.4122, 0.5132, 0.4146, 0.5132, 0.4146, 0.6505, 0.4031, 0.5008, 0.4007, 0.5008, 0.4007, 0.3635, 0.4031, 0.3636, 0.4064, 0.6505, 0.4064, 0.5133, 0.4088, 0.5132, 0.4088, 0.6505, 0.4088, 0.5008, 0.4064, 0.5008, 0.4064, 0.3636, 0.4088, 0.3636, 0.4007, 0.6505, 0.4007, 0.5133, 0.4031, 0.5133, 0.4031, 0.6505, 0.4146, 0.5009, 0.4122, 0.5008, 0.4122, 0.3636, 0.4146, 0.3636, 0.3949, 0.6505, 0.3949, 0.5133, 0.3973, 0.5133, 0.3973, 0.6505, 0.4203, 0.5009, 0.4179, 0.5009, 0.4179, 0.3636, 0.4203, 0.3637, 0.3892, 0.6506, 0.3892, 0.5133, 0.3916, 0.5133, 0.3916, 0.6505, 0.4261, 0.5009, 0.4237, 0.5009, 0.4237, 0.3637, 0.4261, 0.3637, 0.3834, 0.6506, 0.3834, 0.5133, 0.3858, 0.5133, 0.3858, 0.6506, 0.4318, 0.501, 0.4294, 0.5009, 0.4294, 0.3637, 0.4318, 0.3637, 0.4376, 0.501, 0.4352, 0.501, 0.4352, 0.3637, 0.4376, 0.3638, 0.3777, 0.6506, 0.3777, 0.5134, 0.3801, 0.5133, 0.3801, 0.6506, 0.4524, 0.6503, 0.4524, 0.5131, 0.4548, 0.5131, 0.4548, 0.6503, 0.4433, 0.501, 0.4409, 0.501, 0.4409, 0.3638, 0.4433, 0.3638, 0.4467, 0.6504, 0.4467, 0.5131, 0.4491, 0.5131, 0.4491, 0.6503, 0.4491, 0.5011, 0.4467, 0.501, 0.4467, 0.3638, 0.4491, 0.3638, 0.4409, 0.6504, 0.4409, 0.5131, 0.4433, 0.5131, 0.4433, 0.6504, 0.4548, 0.5011, 0.4524, 0.5011, 0.4524, 0.3638, 0.4548, 0.3639, 0.4352, 0.6504, 0.4352, 0.5132, 0.4376, 0.5131, 0.4376, 0.6504, 0.4294, 0.6504, 0.4294, 0.5132, 0.4318, 0.5132, 0.4318, 0.6504, 0.3858, 0.5007, 0.3834, 0.5007, 0.3834, 0.3634, 0.3858, 0.3635, 0.3777, 0.3634, 0.3801, 0.3634, 0.3801, 0.5007, 0.3777, 0.5006, 0.4237, 0.6504, 0.4237, 0.5132, 0.4261, 0.5132, 0.4261, 0.6504, 0.3916, 0.5007, 0.3892, 0.5007, 0.3892, 0.3635, 0.3916, 0.3635, 0.4548, 0.5131, 0.4582, 0.5131, 0.4582, 0.6503, 0.4548, 0.6503, 0.4491, 0.5131, 0.4524, 0.5131, 0.4524, 0.6503, 0.4491, 0.6503, 0.4467, 0.6504, 0.4433, 0.6504, 0.4433, 0.5131, 0.4467, 0.5131, 0.4376, 0.5131, 0.4409, 0.5131, 0.4409, 0.6504, 0.4376, 0.6504, 0.4318, 0.5132, 0.4352, 0.5132, 0.4352, 0.6504, 0.4318, 0.6504, 0.4294, 0.6504, 0.4261, 0.6504, 0.4261, 0.5132, 0.4294, 0.5132, 0.4237, 0.6504, 0.4203, 0.6504, 0.4203, 0.5132, 0.4237, 0.5132, 0.4179, 0.6505, 0.4146, 0.6505, 0.4146, 0.5132, 0.4179, 0.5132, 0.4088, 0.5132, 0.4122, 0.5132, 0.4122, 0.6505, 0.4088, 0.6505, 0.4031, 0.5133, 0.4064, 0.5133, 0.4064, 0.6505, 0.4031, 0.6505, 0.4007, 0.6505, 0.3973, 0.6505, 0.3973, 0.5133, 0.4007, 0.5133, 0.3949, 0.6505, 0.3916, 0.6505, 0.3916, 0.5133, 0.3949, 0.5133, 0.3892, 0.6506, 0.3858, 0.6506, 0.3858, 0.5133, 0.3892, 0.5133, 0.3834, 0.6506, 0.3801, 0.6506, 0.3801, 0.5133, 0.3834, 0.5133, 0.4548, 0.3639, 0.4582, 0.3639, 0.4582, 0.5011, 0.4548, 0.5011, 0.4491, 0.3638, 0.4524, 0.3638, 0.4524, 0.5011, 0.4491, 0.5011, 0.4433, 0.3638, 0.4467, 0.3638, 0.4467, 0.501, 0.4433, 0.501, 0.4409, 0.3638, 0.4409, 0.501, 0.4376, 0.501, 0.4376, 0.3638, 0.4318, 0.3637, 0.4352, 0.3637, 0.4352, 0.501, 0.4318, 0.501, 0.4294, 0.3637, 0.4294, 0.5009, 0.4261, 0.5009, 0.4261, 0.3637, 0.4237, 0.3637, 0.4237, 0.5009, 0.4203, 0.5009, 0.4203, 0.3637, 0.4146, 0.3636, 0.4179, 0.3636, 0.4179, 0.5009, 0.4146, 0.5009, 0.4088, 0.3636, 0.4122, 0.3636, 0.4122, 0.5008, 0.4088, 0.5008, 0.4031, 0.3636, 0.4064, 0.3636, 0.4064, 0.5008, 0.4031, 0.5008, 0.3973, 0.3635, 0.4007, 0.3635, 0.4007, 0.5008, 0.3973, 0.5008, 0.3916, 0.3635, 0.3949, 0.3635, 0.3949, 0.5007, 0.3916, 0.5007, 0.3858, 0.3635, 0.3892, 0.3635, 0.3892, 0.5007, 0.3858, 0.5007, 0.3801, 0.3634, 0.3834, 0.3634, 0.3834, 0.5007, 0.3801, 0.5007, 0.163, 0.6232, 0.159, 0.6231, 0.1591, 0.6215, 0.1631, 0.6192, 0.1631, 0.7039, 0.159, 0.7016, 0.159, 0.7, 0.163, 0.6999, 0.7576, 0.3354, 0.6777, 0.3354, 0.6777, 0.3313, 0.7576, 0.3313, 0.6985, 0.6991, 0.6186, 0.6991, 0.6186, 0.695, 0.6985, 0.695, 0.3032, 0.8477, 0.3032, 0.9277, 0.2991, 0.9277, 0.2991, 0.8477, 0.6985, 0.6831, 0.6186, 0.6831, 0.6186, 0.679, 0.6985, 0.679, 0.7576, 0.3514, 0.6777, 0.3514, 0.6777, 0.3474, 0.7576, 0.3474, 0.489, 0.695, 0.569, 0.695, 0.569, 0.6991, 0.489, 0.6991, 0.569, 0.6831, 0.489, 0.6831, 0.489, 0.679, 0.569, 0.679, 0.449, 0.8451, 0.449, 0.9251, 0.445, 0.9251, 0.445, 0.8451, 0.5164, 0.8395, 0.5164, 0.9194, 0.5123, 0.9194, 0.5123, 0.8395, 0.7765, 0.3354, 0.7576, 0.3354, 0.7576, 0.3313, 0.7765, 0.3313, 0.7174, 0.6991, 0.6985, 0.6991, 0.6985, 0.695, 0.7174, 0.695, 0.3032, 0.8289, 0.3032, 0.8477, 0.2991, 0.8477, 0.2991, 0.8289, 0.7174, 0.6831, 0.6985, 0.6831, 0.6985, 0.679, 0.7174, 0.679, 0.7765, 0.3514, 0.7576, 0.3514, 0.7576, 0.3474, 0.7765, 0.3474, 0.4702, 0.695, 0.489, 0.695, 0.489, 0.6991, 0.4702, 0.6991, 0.5878, 0.6831, 0.569, 0.6831, 0.569, 0.679, 0.5878, 0.679, 0.449, 0.8289, 0.449, 0.8451, 0.445, 0.8451, 0.445, 0.8317, 0.5164, 0.8289, 0.5164, 0.8395, 0.5123, 0.8395, 0.5123, 0.8321, 0.6777, 0.3354, 0.6588, 0.3354, 0.6588, 0.3313, 0.6777, 0.3313, 0.6186, 0.6991, 0.5997, 0.6991, 0.5997, 0.695, 0.6186, 0.695, 0.3032, 0.9277, 0.3032, 0.9465, 0.2991, 0.9465, 0.2991, 0.9277, 0.6186, 0.6831, 0.5997, 0.6831, 0.5997, 0.679, 0.6186, 0.679, 0.6777, 0.3514, 0.6588, 0.3514, 0.6588, 0.3474, 0.6777, 0.3474, 0.569, 0.695, 0.5878, 0.695, 0.5878, 0.6991, 0.569, 0.6991, 0.449, 0.9251, 0.449, 0.9414, 0.445, 0.9386, 0.445, 0.9251, 0.5164, 0.9194, 0.5164, 0.93, 0.5123, 0.9268, 0.5123, 0.9194, 0.163, 0.6999, 0.159, 0.7, 0.159, 0.6231, 0.163, 0.6232, 0.7378, 0.3155, 0.7438, 0.3194, 0.7192, 0.3194, 0.7252, 0.3155, 0.6492, 0.8289, 0.6492, 0.8774, 0.6452, 0.8712, 0.6452, 0.8351, 0.6005, 0.8289, 0.6005, 0.9006, 0.5966, 0.895, 0.5966, 0.8345, 0.4702, 0.6831, 0.4702, 0.679, 0.489, 0.679, 0.489, 0.6831, 0.7142, 0.6608, 0.7132, 0.6608, 0.7132, 0.6246, 0.7142, 0.6246, 0.0412, 0.7601, 0.04224, 0.7601, 0.04238, 0.7808, 0.04126, 0.7808, 0.4329, 0.8438, 0.4317, 0.8438, 0.432, 0.8289, 0.433, 0.8289, 0.8587, 0.6453, 0.8598, 0.6453, 0.8597, 0.7176, 0.8586, 0.7176, 0.841, 0.7176, 0.8421, 0.7176, 0.8421, 0.7383, 0.841, 0.7383, 0.8075, 0.489, 0.8086, 0.489, 0.8086, 0.5488, 0.8075, 0.5488, 0.02361, 0.7601, 0.02465, 0.7601, 0.02479, 0.7808, 0.02367, 0.7808, 0.5499, 0.8372, 0.5488, 0.8372, 0.5489, 0.8289, 0.55, 0.8289, 0.005977, 0.853, 0.007103, 0.853, 0.007041, 0.8738, 0.006005, 0.8738, 0.04126, 0.7808, 0.04238, 0.7808, 0.04228, 0.853, 0.04116, 0.853, 0.05875, 0.853, 0.05987, 0.853, 0.05981, 0.8738, 0.05878, 0.8738, 0.7351, 0.2918, 0.7341, 0.2918, 0.7339, 0.2711, 0.735, 0.2711, 0.433, 0.9317, 0.432, 0.9317, 0.4318, 0.9168, 0.4329, 0.9168, 0.02367, 0.7808, 0.02479, 0.7808, 0.02469, 0.853, 0.02357, 0.853, 0.8762, 0.5617, 0.8773, 0.5616, 0.8774, 0.5824, 0.8763, 0.5824, 0.8586, 0.7176, 0.8597, 0.7176, 0.8597, 0.7383, 0.8586, 0.7383, 0.55, 0.9196, 0.5489, 0.9196, 0.5488, 0.9113, 0.55, 0.9113, 0.735, 0.2711, 0.7339, 0.2711, 0.7339, 0.1988, 0.735, 0.1989, 0.8411, 0.6246, 0.8421, 0.6246, 0.8422, 0.6453, 0.8411, 0.6453, 0.04116, 0.853, 0.04228, 0.853, 0.04222, 0.8738, 0.04119, 0.8738, 0.8763, 0.5824, 0.8774, 0.5824, 0.8773, 0.6546, 0.8762, 0.6546, 0.006023, 0.7601, 0.007058, 0.7601, 0.0072, 0.7808, 0.006075, 0.7808, 0.4329, 0.9168, 0.4318, 0.9168, 0.4317, 0.8438, 0.4329, 0.8438, 0.05879, 0.7601, 0.05983, 0.7601, 0.05997, 0.7808, 0.05885, 0.7808, 0.006075, 0.7808, 0.0072, 0.7808, 0.007103, 0.853, 0.005977, 0.853, 0.02357, 0.853, 0.02469, 0.853, 0.02463, 0.8738, 0.0236, 0.8738, 0.7764, 0.701, 0.775, 0.701, 0.775, 0.6246, 0.7764, 0.6246, 0.8411, 0.6453, 0.8422, 0.6453, 0.8421, 0.7176, 0.841, 0.7176, 0.55, 0.9113, 0.5488, 0.9113, 0.5488, 0.8372, 0.5499, 0.8372, 0.8586, 0.6246, 0.8597, 0.6246, 0.8598, 0.6453, 0.8587, 0.6453, 0.735, 0.1989, 0.7339, 0.1988, 0.7341, 0.1781, 0.7351, 0.1781, 0.05885, 0.7808, 0.05997, 0.7808, 0.05987, 0.853, 0.05875, 0.853, 0.8762, 0.6546, 0.8773, 0.6546, 0.8773, 0.6753, 0.8762, 0.6753, 0.7092, 0.655, 0.7092, 0.6304, 0.7132, 0.6246, 0.7132, 0.6608, 0.8126, 0.495, 0.8126, 0.5428, 0.8086, 0.5488, 0.8086, 0.489, 0.7712, 0.697, 0.7712, 0.6286, 0.775, 0.6246, 0.775, 0.701, 0.5446, 0.9112, 0.5488, 0.9113, 0.5489, 0.9196, 0.5444, 0.9156, 0.5488, 0.8372, 0.5488, 0.9113, 0.5446, 0.9112, 0.5446, 0.8372, 0.5444, 0.8329, 0.5489, 0.8289, 0.5488, 0.8372, 0.5446, 0.8372, 0.4276, 0.9168, 0.4318, 0.9168, 0.432, 0.9317, 0.4273, 0.9284, 0.4276, 0.8438, 0.4317, 0.8438, 0.4318, 0.9168, 0.4276, 0.9168, 0.4273, 0.8323, 0.432, 0.8289, 0.4317, 0.8438, 0.4276, 0.8438, 0.7298, 0.2711, 0.7339, 0.2711, 0.7341, 0.2918, 0.7295, 0.2889, 0.0289, 0.7808, 0.02479, 0.7808, 0.02465, 0.7601, 0.0292, 0.7602, 0.04649, 0.7808, 0.04238, 0.7808, 0.04224, 0.7601, 0.04679, 0.7602, 0.8639, 0.6453, 0.8598, 0.6453, 0.8597, 0.6246, 0.8642, 0.6247, 0.06408, 0.7808, 0.05997, 0.7808, 0.05983, 0.7601, 0.06438, 0.7602, 0.8463, 0.6453, 0.8422, 0.6453, 0.8421, 0.6246, 0.8466, 0.6247, 0.8815, 0.5824, 0.8774, 0.5824, 0.8773, 0.5616, 0.8818, 0.5617, 0.0113, 0.7808, 0.0072, 0.7808, 0.007058, 0.7601, 0.01161, 0.7602, 0.7298, 0.1989, 0.7339, 0.1988, 0.7339, 0.2711, 0.7298, 0.2711, 0.02879, 0.8531, 0.02469, 0.853, 0.02479, 0.7808, 0.0289, 0.7808, 0.04638, 0.8531, 0.04228, 0.853, 0.04238, 0.7808, 0.04649, 0.7808, 0.8638, 0.7176, 0.8597, 0.7176, 0.8598, 0.6453, 0.8639, 0.6453, 0.06397, 0.8531, 0.05987, 0.853, 0.05997, 0.7808, 0.06408, 0.7808, 0.8462, 0.7176, 0.8421, 0.7176, 0.8422, 0.6453, 0.8463, 0.6453, 0.8814, 0.6546, 0.8773, 0.6546, 0.8774, 0.5824, 0.8815, 0.5824, 0.0112, 0.8531, 0.007103, 0.853, 0.0072, 0.7808, 0.0113, 0.7808, 0.7295, 0.1811, 0.7341, 0.1781, 0.7339, 0.1988, 0.7298, 0.1989, 0.0292, 0.8737, 0.02463, 0.8738, 0.02469, 0.853, 0.02879, 0.8531, 0.04679, 0.8737, 0.04222, 0.8738, 0.04228, 0.853, 0.04638, 0.8531, 0.8642, 0.7382, 0.8597, 0.7383, 0.8597, 0.7176, 0.8638, 0.7176, 0.06438, 0.8737, 0.05981, 0.8738, 0.05987, 0.853, 0.06397, 0.8531, 0.8466, 0.7382, 0.8421, 0.7383, 0.8421, 0.7176, 0.8462, 0.7176, 0.8818, 0.6752, 0.8773, 0.6753, 0.8773, 0.6546, 0.8814, 0.6546, 0.01161, 0.8737, 0.007041, 0.8738, 0.007103, 0.853, 0.0112, 0.8531, 0.8291, 0.7176, 0.8279, 0.7176, 0.8279, 0.6454, 0.829, 0.6454, 0.864, 0.771, 0.8629, 0.771, 0.8631, 0.7503, 0.8641, 0.7503, 0.8817, 0.8639, 0.8807, 0.8639, 0.8805, 0.8432, 0.8817, 0.8432, 0.9322, 0.936, 0.9312, 0.936, 0.931, 0.918, 0.9321, 0.918, 0.1536, 0.6999, 0.1547, 0.6999, 0.1547, 0.7045, 0.1536, 0.7045, 0.9, 0.8482, 0.9012, 0.8482, 0.9013, 0.9204, 0.9002, 0.9204, 0.6766, 0.1781, 0.6777, 0.1781, 0.6776, 0.1989, 0.6765, 0.1989, 0.8464, 0.771, 0.8453, 0.771, 0.8456, 0.7503, 0.8466, 0.7503, 0.4827, 0.9259, 0.4817, 0.9259, 0.4815, 0.9141, 0.4827, 0.9141, 0.8817, 0.8432, 0.8805, 0.8432, 0.8804, 0.771, 0.8815, 0.771, 0.6943, 0.1781, 0.6953, 0.1781, 0.6953, 0.1989, 0.6942, 0.1989, 0.829, 0.6454, 0.8279, 0.6454, 0.828, 0.6246, 0.8291, 0.6246, 0.1536, 0.6186, 0.1547, 0.6186, 0.1547, 0.6232, 0.1535, 0.6232, 0.6765, 0.1989, 0.6776, 0.1989, 0.6779, 0.2711, 0.6768, 0.2711, 0.9321, 0.918, 0.931, 0.918, 0.9309, 0.8454, 0.932, 0.8454, 0.8641, 0.8639, 0.8631, 0.8639, 0.863, 0.8432, 0.8641, 0.8432, 0.9002, 0.9204, 0.9013, 0.9204, 0.901, 0.9411, 0.9, 0.9411, 0.1535, 0.6232, 0.1547, 0.6232, 0.1547, 0.6999, 0.1536, 0.6999, 0.6942, 0.1989, 0.6953, 0.1989, 0.6956, 0.2711, 0.6944, 0.2711, 0.4827, 0.9141, 0.4815, 0.9141, 0.4814, 0.8407, 0.4826, 0.8407, 0.8466, 0.8639, 0.8456, 0.8639, 0.8455, 0.8432, 0.8466, 0.8432, 0.8815, 0.771, 0.8804, 0.771, 0.8807, 0.7503, 0.8817, 0.7503, 0.7438, 0.3105, 0.7438, 0.3115, 0.7192, 0.3115, 0.7192, 0.3105, 0.8641, 0.8432, 0.863, 0.8432, 0.8629, 0.771, 0.864, 0.771, 0.6768, 0.2711, 0.6779, 0.2711, 0.6777, 0.2918, 0.6766, 0.2918, 0.6333, 0.8774, 0.6323, 0.8774, 0.6323, 0.8289, 0.6333, 0.8289, 0.829, 0.7383, 0.828, 0.7383, 0.8279, 0.7176, 0.8291, 0.7176, 0.932, 0.8454, 0.9309, 0.8454, 0.9312, 0.8275, 0.9322, 0.8275, 0.8466, 0.8432, 0.8455, 0.8432, 0.8453, 0.771, 0.8464, 0.771, 0.6944, 0.2711, 0.6956, 0.2711, 0.6953, 0.2918, 0.6943, 0.2918, 0.7421, 0.694, 0.7409, 0.694, 0.7409, 0.6246, 0.7421, 0.6246, 0.9, 0.8275, 0.901, 0.8275, 0.9012, 0.8482, 0.9, 0.8482, 0.4826, 0.8407, 0.4814, 0.8407, 0.4817, 0.8289, 0.4827, 0.8289, 0.7192, 0.3115, 0.7438, 0.3115, 0.7378, 0.3155, 0.7252, 0.3155, 0.6323, 0.8774, 0.6283, 0.8712, 0.6283, 0.8351, 0.6323, 0.8289, 0.7409, 0.694, 0.737, 0.6886, 0.737, 0.63, 0.7409, 0.6246, 0.1547, 0.6999, 0.1547, 0.6232, 0.159, 0.6231, 0.159, 0.7, 0.1547, 0.6232, 0.1547, 0.6186, 0.1591, 0.6215, 0.159, 0.6231, 0.1547, 0.7045, 0.1547, 0.6999, 0.159, 0.7, 0.159, 0.7016, 0.4817, 0.9259, 0.477, 0.9222, 0.4774, 0.9141, 0.4815, 0.9141, 0.4814, 0.8407, 0.4815, 0.9141, 0.4774, 0.9141, 0.4773, 0.8407, 0.4817, 0.8289, 0.4814, 0.8407, 0.4773, 0.8407, 0.477, 0.8326, 0.9312, 0.936, 0.9265, 0.9327, 0.9269, 0.918, 0.931, 0.918, 0.9309, 0.8454, 0.931, 0.918, 0.9269, 0.918, 0.9268, 0.8454, 0.9312, 0.8275, 0.9309, 0.8454, 0.9268, 0.8454, 0.9265, 0.8307, 0.8763, 0.7709, 0.8761, 0.7503, 0.8807, 0.7503, 0.8804, 0.771, 0.8764, 0.8432, 0.8805, 0.8432, 0.8807, 0.8639, 0.8761, 0.8639, 0.8804, 0.771, 0.8805, 0.8432, 0.8764, 0.8432, 0.8763, 0.7709, 0.901, 0.8275, 0.9056, 0.8275, 0.9053, 0.8482, 0.9012, 0.8482, 0.8238, 0.7176, 0.8279, 0.7176, 0.828, 0.7383, 0.8235, 0.7382, 0.8456, 0.8639, 0.841, 0.8639, 0.8413, 0.8432, 0.8455, 0.8432, 0.8589, 0.8432, 0.863, 0.8432, 0.8631, 0.8639, 0.8586, 0.8639, 0.6953, 0.1989, 0.6953, 0.1781, 0.6999, 0.1782, 0.6994, 0.1989, 0.6776, 0.1989, 0.6777, 0.1781, 0.6822, 0.1782, 0.6817, 0.1989, 0.9054, 0.9205, 0.9056, 0.9411, 0.901, 0.9411, 0.9013, 0.9204, 0.8234, 0.6247, 0.828, 0.6246, 0.8279, 0.6454, 0.8238, 0.6453, 0.8412, 0.7709, 0.841, 0.7503, 0.8456, 0.7503, 0.8453, 0.771, 0.8587, 0.7709, 0.8586, 0.7503, 0.8631, 0.7503, 0.8629, 0.771, 0.6997, 0.2711, 0.6999, 0.2918, 0.6953, 0.2918, 0.6956, 0.2711, 0.682, 0.2711, 0.6822, 0.2918, 0.6777, 0.2918, 0.6779, 0.2711, 0.6779, 0.2711, 0.6776, 0.1989, 0.6817, 0.1989, 0.682, 0.2711, 0.6956, 0.2711, 0.6953, 0.1989, 0.6994, 0.1989, 0.6997, 0.2711, 0.8629, 0.771, 0.863, 0.8432, 0.8589, 0.8432, 0.8587, 0.7709, 0.8453, 0.771, 0.8455, 0.8432, 0.8413, 0.8432, 0.8412, 0.7709, 0.8279, 0.6454, 0.8279, 0.7176, 0.8238, 0.7176, 0.8238, 0.6453, 0.9013, 0.9204, 0.9012, 0.8482, 0.9053, 0.8482, 0.9054, 0.9205])
me_cube.materials.append(mat_material)
me_cube.use_remesh_preserve_volume = False
me_cube.use_remesh_preserve_attributes = False
me_cube.use_mirror_vertex_groups = False
me_cube.update()
me_cube_001 = bpy.data.meshes.new('Cube.001')
me_cube_001.from_pydata([(10.5, 6.256, 5.019), (10.5, -6.256, 5.019), (-10.5, 6.256, 5.019), (-10.5, -6.256, 5.019), (10.5, 4.254, 7.652), (10.5, -4.254, 7.652), (-10.5, -4.254, 7.652), (-10.5, 4.254, 7.652), (10.5, 0.4418, 10.15), (10.5, -0.4418, 10.15), (-10.5, -0.4418, 10.15), (-10.5, 0.4418, 10.15), (10.5, 7.361, 4.44), (10.5, -7.361, 4.44), (-10.5, 7.361, 4.44), (-10.5, -7.361, 4.44), (10.5, -6.256, 5.278), (-10.5, -6.256, 5.278), (10.5, -4.254, 7.912), (-10.5, 4.254, 7.912), (-10.5, 6.256, 5.278), (10.5, 6.256, 5.278), (10.5, 4.254, 7.912), (-10.5, -4.254, 7.912), (10.5, 0.4418, 10.41), (10.5, -0.4418, 10.41), (-10.5, -0.4418, 10.41), (-10.5, 0.4418, 10.41), (10.5, -7.361, 4.699), (-10.5, -7.361, 4.699), (-10.5, 7.361, 4.699), (10.5, 7.361, 4.699)], [], [(5, 1, 3, 6), (0, 4, 7, 2), (6, 10, 9, 5), (8, 9, 10, 11), (4, 8, 11, 7), (2, 14, 12, 0), (1, 13, 15, 3), (18, 23, 17, 16), (21, 20, 19, 22), (23, 18, 25, 26), (24, 27, 26, 25), (22, 19, 27, 24), (20, 21, 31, 30), (16, 17, 29, 28), (5, 9, 25, 18), (6, 3, 17, 23), (13, 1, 16, 28), (10, 6, 23, 26), (3, 15, 29, 17), (7, 11, 27, 19), (8, 4, 22, 24), (9, 8, 24, 25), (1, 5, 18, 16), (15, 13, 28, 29), (11, 10, 26, 27), (2, 7, 19, 20), (12, 14, 30, 31), (14, 2, 20, 30), (4, 0, 21, 22), (0, 12, 31, 21)])
me_cube_001.polygons.foreach_set('use_smooth', [True] * 30)
_uv = me_cube_001.uv_layers.new(name='UVMap')
_uv.uv.foreach_set('vector', [0.8348, 0.128, 0.8348, 0.1557, 0.6588, 0.1557, 0.6588, 0.128, 0.8348, 0.01643, 0.8348, 0.04416, 0.6588, 0.04416, 0.6588, 0.01643, 0.6588, 0.128, 0.6588, 0.08978, 0.8348, 0.08978, 0.8348, 0.128, 0.8348, 0.08237, 0.8348, 0.08978, 0.6588, 0.08978, 0.6588, 0.08237, 0.8348, 0.04416, 0.8348, 0.08237, 0.6588, 0.08237, 0.6588, 0.04416, 0.6588, 0.01643, 0.6588, 0.005977, 0.8348, 0.005977, 0.8348, 0.01643, 0.8348, 0.1557, 0.8348, 0.1662, 0.6588, 0.1662, 0.6588, 0.1557, 0.05053, 0.01693, 0.04907, 0.1844, 0.02006, 0.1908, 0.02029, 0.008359, 0.161, 0.007871, 0.1613, 0.1939, 0.131, 0.1853, 0.1329, 0.01649, 0.04907, 0.1844, 0.05053, 0.01693, 0.0886, 0.02106, 0.08631, 0.1808, 0.09535, 0.02123, 0.09302, 0.181, 0.08631, 0.1808, 0.0886, 0.02106, 0.1329, 0.01649, 0.131, 0.1853, 0.09302, 0.181, 0.09535, 0.02123, 0.1613, 0.1939, 0.161, 0.007871, 0.172, 0.008601, 0.172, 0.1933, 0.02029, 0.008359, 0.02006, 0.1908, 0.009379, 0.1871, 0.009745, 0.008999, 0.04931, 0.01506, 0.08809, 0.01902, 0.0886, 0.02106, 0.05053, 0.01693, 0.04783, 0.1861, 0.01817, 0.1928, 0.02006, 0.1908, 0.04907, 0.1844, 0.008619, 0.007165, 0.01895, 0.006469, 0.02029, 0.008359, 0.009745, 0.008999, 0.08576, 0.1829, 0.04783, 0.1861, 0.04907, 0.1844, 0.08631, 0.1808, 0.01817, 0.1928, 0.006494, 0.1883, 0.009379, 0.1871, 0.02006, 0.1908, 0.1322, 0.1872, 0.09352, 0.1831, 0.09302, 0.181, 0.131, 0.1853, 0.09587, 0.01908, 0.1341, 0.01467, 0.1329, 0.01649, 0.09535, 0.02123, 0.08809, 0.01902, 0.09587, 0.01908, 0.09535, 0.02123, 0.0886, 0.02106, 0.01895, 0.006469, 0.04931, 0.01506, 0.05053, 0.01693, 0.02029, 0.008359, 0.006494, 0.1883, 0.005977, 0.009015, 0.009745, 0.008999, 0.009379, 0.1871, 0.09352, 0.1831, 0.08576, 0.1829, 0.08631, 0.1808, 0.09302, 0.181, 0.1627, 0.1958, 0.1322, 0.1872, 0.131, 0.1853, 0.1613, 0.1939, 0.1752, 0.008593, 0.1752, 0.1933, 0.172, 0.1933, 0.172, 0.008601, 0.1731, 0.1952, 0.1627, 0.1958, 0.1613, 0.1939, 0.172, 0.1933, 0.1341, 0.01467, 0.1624, 0.005977, 0.161, 0.007871, 0.1329, 0.01649, 0.1624, 0.005977, 0.1731, 0.006687, 0.172, 0.008601, 0.161, 0.007871])
me_cube_001.materials.append(mat_material)
me_cube_001.use_remesh_preserve_volume = False
me_cube_001.use_remesh_preserve_attributes = False
me_cube_001.use_mirror_vertex_groups = False
me_cube_001.update()
me_cube_002 = bpy.data.meshes.new('Cube.002')
me_cube_002.from_pydata([(9.188, 6.006, 5.364), (8.688, 6.006, 5.364), (8.688, 6.506, 5.109), (9.188, 6.506, 5.109), (9.188, 6.006, -1.0), (8.688, 6.006, -1.0), (8.688, 6.506, -1.0), (9.188, 6.506, -1.0), (9.188, 6.006, 4.939), (8.688, 6.006, 4.939), (8.688, 6.506, 4.939), (9.188, 6.506, 4.939), (-9.188, 6.006, 5.364), (-8.688, 6.006, 5.364), (-8.688, 6.506, 5.109), (-9.188, 6.506, 5.109), (-9.188, 6.006, -1.0), (-8.688, 6.006, -1.0), (-8.688, 6.506, -1.0), (-9.188, 6.506, -1.0), (-9.188, 6.006, 4.939), (-8.688, 6.006, 4.939), (-8.688, 6.506, 4.939), (-9.188, 6.506, 4.939), (9.188, -6.006, 5.364), (8.688, -6.006, 5.364), (8.688, -6.506, 5.109), (9.188, -6.506, 5.109), (9.188, -6.006, -1.0), (8.688, -6.006, -1.0), (8.688, -6.506, -1.0), (9.188, -6.506, -1.0), (9.188, -6.006, 4.939), (8.688, -6.006, 4.939), (8.688, -6.506, 4.939), (9.188, -6.506, 4.939), (-9.188, -6.006, 5.364), (-8.688, -6.006, 5.364), (-8.688, -6.506, 5.109), (-9.188, -6.506, 5.109), (-9.188, -6.006, -1.0), (-8.688, -6.006, -1.0), (-8.688, -6.506, -1.0), (-9.188, -6.506, -1.0), (-9.188, -6.006, 4.939), (-8.688, -6.006, 4.939), (-8.688, -6.506, 4.939), (-9.188, -6.506, 4.939)], [], [(0, 1, 9, 8), (1, 2, 10, 9), (2, 3, 11, 10), (3, 0, 8, 11), (9, 5, 4, 8), (10, 6, 5, 9), (11, 7, 6, 10), (8, 4, 7, 11), (12, 20, 21, 13), (13, 21, 22, 14), (14, 22, 23, 15), (15, 23, 20, 12), (21, 20, 16, 17), (22, 21, 17, 18), (23, 22, 18, 19), (20, 23, 19, 16), (24, 32, 33, 25), (25, 33, 34, 26), (26, 34, 35, 27), (27, 35, 32, 24), (33, 32, 28, 29), (34, 33, 29, 30), (35, 34, 30, 31), (32, 35, 31, 28), (36, 37, 45, 44), (37, 38, 46, 45), (38, 39, 47, 46), (39, 36, 44, 47), (45, 41, 40, 44), (46, 42, 41, 45), (47, 43, 42, 46), (44, 40, 43, 47)])
_uv = me_cube_002.uv_layers.new(name='UVMap')
_uv.uv.foreach_set('vector', [0.3777, 0.6952, 0.3777, 0.6911, 0.3812, 0.6911, 0.3812, 0.6952, 0.3777, 0.7077, 0.3798, 0.7035, 0.3812, 0.7035, 0.3812, 0.7077, 0.3798, 0.7035, 0.3798, 0.6994, 0.3812, 0.6994, 0.3812, 0.7035, 0.3798, 0.6994, 0.3777, 0.6952, 0.3812, 0.6952, 0.3812, 0.6994, 0.3812, 0.6911, 0.4304, 0.6911, 0.4304, 0.6952, 0.3812, 0.6952, 0.3812, 0.7035, 0.4304, 0.7035, 0.4304, 0.7077, 0.3812, 0.7077, 0.3812, 0.6994, 0.4304, 0.6994, 0.4304, 0.7035, 0.3812, 0.7035, 0.3812, 0.6952, 0.4304, 0.6952, 0.4304, 0.6994, 0.3812, 0.6994, 0.3777, 0.675, 0.3812, 0.675, 0.3812, 0.6791, 0.3777, 0.6791, 0.3777, 0.6626, 0.3812, 0.6626, 0.3812, 0.6667, 0.3798, 0.6667, 0.3798, 0.6667, 0.3812, 0.6667, 0.3812, 0.6708, 0.3798, 0.6708, 0.3798, 0.6708, 0.3812, 0.6708, 0.3812, 0.675, 0.3777, 0.675, 0.3812, 0.6791, 0.3812, 0.675, 0.4304, 0.675, 0.4304, 0.6791, 0.3812, 0.6667, 0.3812, 0.6626, 0.4304, 0.6626, 0.4304, 0.6667, 0.3812, 0.6708, 0.3812, 0.6667, 0.4304, 0.6667, 0.4304, 0.6708, 0.3812, 0.675, 0.3812, 0.6708, 0.4304, 0.6708, 0.4304, 0.675, 0.08883, 0.6882, 0.09235, 0.6882, 0.09235, 0.6923, 0.08883, 0.6923, 0.08883, 0.6758, 0.09235, 0.6758, 0.09235, 0.6799, 0.09094, 0.6799, 0.09094, 0.6799, 0.09235, 0.6799, 0.09235, 0.6841, 0.09094, 0.6841, 0.09094, 0.6841, 0.09235, 0.6841, 0.09235, 0.6882, 0.08883, 0.6882, 0.09235, 0.6923, 0.09235, 0.6882, 0.1416, 0.6882, 0.1416, 0.6923, 0.09235, 0.6799, 0.09235, 0.6758, 0.1416, 0.6758, 0.1416, 0.6799, 0.09235, 0.6841, 0.09235, 0.6799, 0.1416, 0.6799, 0.1416, 0.6841, 0.09235, 0.6882, 0.09235, 0.6841, 0.1416, 0.6841, 0.1416, 0.6882, 0.1416, 0.6597, 0.1416, 0.6638, 0.1381, 0.6638, 0.1381, 0.6597, 0.1416, 0.6472, 0.1395, 0.6514, 0.1381, 0.6514, 0.1381, 0.6472, 0.1395, 0.6514, 0.1395, 0.6555, 0.1381, 0.6555, 0.1381, 0.6514, 0.1395, 0.6555, 0.1416, 0.6597, 0.1381, 0.6597, 0.1381, 0.6555, 0.1381, 0.6638, 0.08883, 0.6638, 0.08883, 0.6597, 0.1381, 0.6597, 0.1381, 0.6514, 0.08883, 0.6514, 0.08883, 0.6472, 0.1381, 0.6472, 0.1381, 0.6555, 0.08883, 0.6555, 0.08883, 0.6514, 0.1381, 0.6514, 0.1381, 0.6597, 0.08883, 0.6597, 0.08883, 0.6555, 0.1381, 0.6555])
me_cube_002.materials.append(mat_material)
me_cube_002.use_remesh_preserve_volume = False
me_cube_002.use_remesh_preserve_attributes = False
me_cube_002.use_mirror_vertex_groups = False
me_cube_002.update()
me_cube_003 = bpy.data.meshes.new('Cube.003')
me_cube_003.from_pydata([(-0.2027, 0.4929, -3.424), (-0.2027, 0.4929, 1.337), (-0.2027, 0.8982, -3.424), (-0.2027, 0.8982, 1.337), (0.2027, 0.4929, -3.424), (0.2027, 0.4929, 1.337), (0.2027, 0.8982, -3.424), (0.2027, 0.8982, 1.337), (-0.2027, 0.4929, 0.9456), (-0.2027, 0.8982, 0.9456), (0.2027, 0.8982, 0.9456), (0.2027, 0.4929, 0.9456), (-0.2027, -4.666, -3.424), (-0.2027, -4.666, 1.337), (-0.2027, -5.071, -3.424), (-0.2027, -5.071, 1.337), (0.2027, -4.666, -3.424), (0.2027, -4.666, 1.337), (0.2027, -5.071, -3.424), (0.2027, -5.071, 1.337), (-0.2027, -4.666, 0.9456), (-0.2027, -5.071, 0.9456), (0.2027, -5.071, 0.9456), (0.2027, -4.666, 0.9456), (-0.2027, -2.087, 0.9456), (-0.2027, -2.087, 1.337), (0.2027, -2.087, 1.337), (0.2027, -2.087, 0.9456)], [], [(8, 1, 3, 9), (9, 3, 7, 10), (8, 11, 27, 24), (7, 3, 1, 5), (4, 11, 8, 0), (0, 8, 9, 2), (2, 9, 10, 6), (1, 8, 24, 25), (5, 1, 25, 26), (20, 21, 15, 13), (21, 22, 19, 15), (20, 24, 27, 23), (19, 17, 13, 15), (16, 12, 20, 23), (12, 14, 21, 20), (14, 18, 22, 21), (13, 25, 24, 20), (17, 26, 25, 13)])
_uv = me_cube_003.uv_layers.new(name='UVMap')
_uv.uv.foreach_set('vector', [0.6098, 0.5522, 0.5969, 0.5639, 0.5884, 0.5538, 0.5947, 0.5426, 0.5947, 0.5426, 0.5884, 0.5538, 0.5755, 0.555, 0.578, 0.5383, 0.6098, 0.5522, 0.6276, 0.5506, 0.6689, 0.648, 0.6536, 0.6545, 0.5755, 0.555, 0.5884, 0.5538, 0.5969, 0.5639, 0.5814, 0.5713, 0.6689, 0.3747, 0.6276, 0.5506, 0.6098, 0.5522, 0.6526, 0.3709, 0.6526, 0.3709, 0.6098, 0.5522, 0.5947, 0.5426, 0.6394, 0.3676, 0.6394, 0.3676, 0.5947, 0.5426, 0.578, 0.5383, 0.6232, 0.3634, 0.5969, 0.5639, 0.6098, 0.5522, 0.6536, 0.6545, 0.6416, 0.6599, 0.5814, 0.5713, 0.5969, 0.5639, 0.6416, 0.6599, 0.6266, 0.667, 0.5044, 0.4782, 0.4894, 0.4878, 0.483, 0.4767, 0.4916, 0.4666, 0.4894, 0.4878, 0.4726, 0.4921, 0.4702, 0.4755, 0.483, 0.4767, 0.5044, 0.4782, 0.5482, 0.3759, 0.5636, 0.3824, 0.5222, 0.4799, 0.4702, 0.4755, 0.476, 0.4592, 0.4916, 0.4666, 0.483, 0.4767, 0.5636, 0.6557, 0.5473, 0.6596, 0.5044, 0.4782, 0.5222, 0.4799, 0.5473, 0.6596, 0.5341, 0.6628, 0.4894, 0.4878, 0.5044, 0.4782, 0.5341, 0.6628, 0.5178, 0.667, 0.4726, 0.4921, 0.4894, 0.4878, 0.4916, 0.4666, 0.5363, 0.3705, 0.5482, 0.3759, 0.5044, 0.4782, 0.476, 0.4592, 0.5212, 0.3634, 0.5363, 0.3705, 0.4916, 0.4666])
me_cube_003.materials.append(mat_material)
me_cube_003.use_remesh_fix_poles = True
me_cube_003.use_remesh_preserve_attributes = False
me_cube_003.use_mirror_vertex_groups = False
me_cube_003.update()
me_plane_002 = bpy.data.meshes.new('Plane.002')
me_plane_002.from_pydata([(-2.191, -2.562, -7.715e-09), (2.217, -2.562, 5.716e-09), (-2.191, 2.562, -7.715e-09), (2.217, 2.562, 5.716e-09)], [], [(0, 2, 3, 1)])
_uv = me_plane_002.uv_layers.new(name='UVMap')
_uv.uv.foreach_set('vector', [0.7229, 0.8289, 0.7059, 0.8289, 0.7059, 0.8453, 0.7229, 0.8453])
me_plane_002.materials.append(mat_material)
me_plane_002.use_remesh_fix_poles = True
me_plane_002.use_remesh_preserve_attributes = False
me_plane_002.use_mirror_vertex_groups = False
me_plane_002.update()
me_cube_004 = bpy.data.meshes.new('Cube.004')
me_cube_004.from_pydata([(-0.1338, -0.1338, -3.612), (-0.1338, 0.1338, -3.612), (0.1338, -0.1338, -3.612), (0.1338, 0.1338, -3.612), (-0.1338, -0.1338, 3.612), (-0.1338, 0.1338, 3.612), (0.1338, 0.1338, 3.612), (0.1338, -0.1338, 3.612)], [], [(2, 7, 4, 0), (0, 4, 5, 1), (1, 5, 6, 3)])
_uv = me_cube_004.uv_layers.new(name='UVMap')
_uv.uv.foreach_set('vector', [0.8642, 0.6127, 0.6809, 0.6127, 0.6809, 0.5957, 0.8642, 0.5957, 0.8642, 0.5957, 0.6809, 0.5957, 0.6809, 0.5787, 0.8642, 0.5787, 0.8642, 0.5787, 0.6809, 0.5787, 0.6809, 0.5616, 0.8642, 0.5616])
me_cube_004.materials.append(mat_material)
me_cube_004.use_remesh_fix_poles = True
me_cube_004.use_remesh_preserve_attributes = False
me_cube_004.use_mirror_vertex_groups = False
me_cube_004.update()
me_cube_005 = bpy.data.meshes.new('Cube.005')
me_cube_005.from_pydata([(-0.117, -0.117, -3.612), (-0.117, 0.117, -3.612), (0.117, -0.117, -3.612), (0.117, 0.117, -3.612), (-0.117, -0.117, 3.612), (-0.117, 0.117, 3.612), (0.117, 0.117, 3.612), (0.117, -0.117, 3.612)], [], [(2, 7, 4, 0), (0, 4, 5, 1), (1, 5, 6, 3)])
_uv = me_cube_005.uv_layers.new(name='UVMap')
_uv.uv.foreach_set('vector', [0.2666, 0.8356, 0.08322, 0.8356, 0.08322, 0.8186, 0.2666, 0.8186, 0.2666, 0.8186, 0.08322, 0.8186, 0.08322, 0.8016, 0.2666, 0.8016, 0.2666, 0.8016, 0.08322, 0.8016, 0.08322, 0.7846, 0.2666, 0.7846])
me_cube_005.materials.append(mat_material)
me_cube_005.use_remesh_fix_poles = True
me_cube_005.use_remesh_preserve_attributes = False
me_cube_005.use_mirror_vertex_groups = False
me_cube_005.update()
me_cube_006 = bpy.data.meshes.new('Cube.006')
me_cube_006.from_pydata([(-0.09712, 1.236, -1.047), (-0.09712, 1.236, 1.234), (-0.09712, 1.43, -1.047), (-0.09712, 1.43, 1.234), (0.09712, 1.236, -1.047), (0.09712, 1.236, 1.234), (0.09712, 1.43, -1.047), (0.09712, 1.43, 1.234), (-0.09712, 1.236, 1.047), (-0.09712, 1.43, 1.047), (0.09712, 1.43, 1.047), (0.09712, 1.236, 1.047), (-0.09712, 1.236, -1.234), (-0.09712, 1.43, -1.234), (0.09712, 1.236, -1.234), (0.09712, 1.43, -1.234), (-0.09712, -1.236, -1.047), (-0.09712, -1.236, 1.234), (-0.09712, -1.43, -1.047), (-0.09712, -1.43, 1.234), (0.09712, -1.236, -1.047), (0.09712, -1.236, 1.234), (0.09712, -1.43, -1.047), (0.09712, -1.43, 1.234), (-0.09712, -1.236, 1.047), (-0.09712, -1.43, 1.047), (0.09712, -1.43, 1.047), (0.09712, -1.236, 1.047), (-0.09712, -9.262e-08, 1.047), (-0.09712, -9.262e-08, 1.234), (0.09712, -9.262e-08, 1.234), (0.09712, -9.262e-08, 1.047), (-0.09712, -1.236, -1.234), (-0.09712, -1.43, -1.234), (0.09712, -1.236, -1.234), (0.09712, -1.43, -1.234), (-0.09712, -9.262e-08, -1.047), (0.09712, -9.262e-08, -1.047), (-0.09712, -9.262e-08, -1.234), (0.09712, -9.262e-08, -1.234), (-0.09712, -9.885, -1.047), (-0.09712, -9.885, 1.234), (-0.09712, -10.08, -1.047), (-0.09712, -10.08, 1.234), (0.09712, -9.885, -1.047), (0.09712, -9.885, 1.234), (0.09712, -10.08, -1.047), (0.09712, -10.08, 1.234), (-0.09712, -9.885, 1.047), (-0.09712, -10.08, 1.047), (0.09712, -10.08, 1.047), (0.09712, -9.885, 1.047), (-0.09712, -9.885, -1.234), (-0.09712, -10.08, -1.234), (0.09712, -9.885, -1.234), (0.09712, -10.08, -1.234), (-0.09712, -7.413, -1.047), (-0.09712, -7.413, 1.234), (-0.09712, -7.219, -1.047), (-0.09712, -7.219, 1.234), (0.09712, -7.413, -1.047), (0.09712, -7.413, 1.234), (0.09712, -7.219, -1.047), (0.09712, -7.219, 1.234), (-0.09712, -7.413, 1.047), (-0.09712, -7.219, 1.047), (0.09712, -7.219, 1.047), (0.09712, -7.413, 1.047), (-0.09712, -8.649, 1.047), (-0.09712, -8.649, 1.234), (0.09712, -8.649, 1.234), (0.09712, -8.649, 1.047), (-0.09712, -7.413, -1.234), (-0.09712, -7.219, -1.234), (0.09712, -7.413, -1.234), (0.09712, -7.219, -1.234), (-0.09712, -8.649, -1.047), (0.09712, -8.649, -1.047), (-0.09712, -8.649, -1.234), (0.09712, -8.649, -1.234), (-12.63, 1.236, -1.047), (-12.63, 1.236, 1.234), (-12.63, 1.43, -1.047), (-12.63, 1.43, 1.234), (-12.82, 1.236, -1.047), (-12.82, 1.236, 1.234), (-12.82, 1.43, -1.047), (-12.82, 1.43, 1.234), (-12.63, 1.236, 1.047), (-12.63, 1.43, 1.047), (-12.82, 1.43, 1.047), (-12.82, 1.236, 1.047), (-12.63, 1.236, -1.234), (-12.63, 1.43, -1.234), (-12.82, 1.236, -1.234), (-12.82, 1.43, -1.234), (-12.63, -1.236, -1.047), (-12.63, -1.236, 1.234), (-12.63, -1.43, -1.047), (-12.63, -1.43, 1.234), (-12.82, -1.236, -1.047), (-12.82, -1.236, 1.234), (-12.82, -1.43, -1.047), (-12.82, -1.43, 1.234), (-12.63, -1.236, 1.047), (-12.63, -1.43, 1.047), (-12.82, -1.43, 1.047), (-12.82, -1.236, 1.047), (-12.63, 6.398e-07, 1.047), (-12.63, 6.398e-07, 1.234), (-12.82, 6.568e-07, 1.234), (-12.82, 6.568e-07, 1.047), (-12.63, -1.236, -1.234), (-12.63, -1.43, -1.234), (-12.82, -1.236, -1.234), (-12.82, -1.43, -1.234), (-12.63, 6.398e-07, -1.047), (-12.82, 6.568e-07, -1.047), (-12.63, 6.398e-07, -1.234), (-12.82, 6.568e-07, -1.234), (-12.63, -9.885, -1.047), (-12.63, -9.885, 1.234), (-12.63, -10.08, -1.047), (-12.63, -10.08, 1.234), (-12.82, -9.885, -1.047), (-12.82, -9.885, 1.234), (-12.82, -10.08, -1.047), (-12.82, -10.08, 1.234), (-12.63, -9.885, 1.047), (-12.63, -10.08, 1.047), (-12.82, -10.08, 1.047), (-12.82, -9.885, 1.047), (-12.63, -9.885, -1.234), (-12.63, -10.08, -1.234), (-12.82, -9.885, -1.234), (-12.82, -10.08, -1.234), (-12.63, -7.413, -1.047), (-12.63, -7.413, 1.234), (-12.63, -7.219, -1.047), (-12.63, -7.219, 1.234), (-12.82, -7.413, -1.047), (-12.82, -7.413, 1.234), (-12.82, -7.219, -1.047), (-12.82, -7.219, 1.234), (-12.63, -7.413, 1.047), (-12.63, -7.219, 1.047), (-12.82, -7.219, 1.047), (-12.82, -7.413, 1.047), (-12.63, -8.649, 1.047), (-12.63, -8.649, 1.234), (-12.82, -8.649, 1.234), (-12.82, -8.649, 1.047), (-12.63, -7.413, -1.234), (-12.63, -7.219, -1.234), (-12.82, -7.413, -1.234), (-12.82, -7.219, -1.234), (-12.63, -8.649, -1.047), (-12.82, -8.649, -1.047), (-12.63, -8.649, -1.234), (-12.82, -8.649, -1.234)], [], [(10, 7, 5, 11), (9, 3, 7, 10), (8, 11, 31, 28), (7, 3, 1, 5), (6, 10, 11, 4), (4, 11, 8, 0), (2, 9, 10, 6), (11, 5, 30, 31), (5, 1, 29, 30), (14, 4, 37, 39), (2, 6, 15, 13), (6, 4, 14, 15), (13, 15, 14, 12), (4, 0, 36, 37), (12, 14, 39, 38), (26, 27, 21, 23), (25, 26, 23, 19), (24, 28, 31, 27), (23, 21, 17, 19), (22, 20, 27, 26), (20, 16, 24, 27), (18, 22, 26, 25), (27, 31, 30, 21), (31, 28, 29, 30), (21, 30, 29, 17), (34, 39, 37, 20), (18, 33, 35, 22), (22, 35, 34, 20), (33, 32, 34, 35), (37, 36, 38, 39), (20, 37, 36, 16), (32, 38, 39, 34), (50, 51, 45, 47), (49, 50, 47, 43), (48, 68, 71, 51), (47, 45, 41, 43), (46, 44, 51, 50), (44, 40, 48, 51), (42, 46, 50, 49), (51, 71, 70, 45), (45, 70, 69, 41), (54, 79, 77, 44), (42, 53, 55, 46), (46, 55, 54, 44), (53, 52, 54, 55), (44, 77, 76, 40), (52, 78, 79, 54), (66, 63, 61, 67), (65, 59, 63, 66), (64, 67, 71, 68), (63, 59, 57, 61), (62, 66, 67, 60), (60, 67, 64, 56), (58, 65, 66, 62), (67, 61, 70, 71), (71, 70, 69, 68), (61, 57, 69, 70), (74, 60, 77, 79), (58, 62, 75, 73), (62, 60, 74, 75), (73, 75, 74, 72), (77, 79, 78, 76), (60, 56, 76, 77), (72, 74, 79, 78), (90, 91, 85, 87), (89, 90, 87, 83), (88, 108, 111, 91), (87, 85, 81, 83), (86, 84, 91, 90), (84, 80, 88, 91), (82, 86, 90, 89), (91, 111, 110, 85), (85, 110, 109, 81), (94, 119, 117, 84), (82, 93, 95, 86), (86, 95, 94, 84), (93, 92, 94, 95), (84, 117, 116, 80), (92, 118, 119, 94), (106, 103, 101, 107), (105, 99, 103, 106), (104, 107, 111, 108), (103, 99, 97, 101), (102, 106, 107, 100), (100, 107, 104, 96), (98, 105, 106, 102), (107, 101, 110, 111), (111, 108, 109, 110), (101, 97, 109, 110), (114, 100, 117, 119), (98, 102, 115, 113), (102, 100, 114, 115), (113, 115, 114, 112), (117, 119, 118, 116), (100, 96, 116, 117), (112, 114, 119, 118), (130, 127, 125, 131), (129, 123, 127, 130), (128, 131, 151, 148), (127, 123, 121, 125), (126, 130, 131, 124), (124, 131, 128, 120), (122, 129, 130, 126), (131, 125, 150, 151), (125, 121, 149, 150), (134, 124, 157, 159), (122, 126, 135, 133), (126, 124, 134, 135), (133, 135, 134, 132), (124, 120, 156, 157), (132, 134, 159, 158), (146, 147, 141, 143), (145, 146, 143, 139), (144, 148, 151, 147), (143, 141, 137, 139), (142, 140, 147, 146), (140, 136, 144, 147), (138, 142, 146, 145), (147, 151, 150, 141), (151, 150, 149, 148), (141, 150, 149, 137), (154, 159, 157, 140), (138, 153, 155, 142), (142, 155, 154, 140), (153, 152, 154, 155), (157, 159, 158, 156), (140, 157, 156, 136), (152, 158, 159, 154)])
_uv = me_cube_006.uv_layers.new(name='UVMap')
_uv.uv.foreach_set('vector', [0.01073, 0.297, 0.005977, 0.2875, 0.01529, 0.2819, 0.02421, 0.2928, 0.9, 0.1271, 0.9, 0.113, 0.9146, 0.113, 0.9146, 0.1271, 0.03983, 0.2973, 0.02421, 0.2928, 0.07872, 0.2157, 0.08836, 0.2222, 0.9146, 0.113, 0.9, 0.113, 0.9, 0.09849, 0.9146, 0.09849, 0.01127, 0.4652, 0.01073, 0.297, 0.02421, 0.2928, 0.02687, 0.4697, 0.02687, 0.4697, 0.02421, 0.2928, 0.03983, 0.2973, 0.04036, 0.4655, 0.9, 0.2838, 0.9, 0.1271, 0.9146, 0.1271, 0.9146, 0.2838, 0.02421, 0.2928, 0.01529, 0.2819, 0.06747, 0.2078, 0.07872, 0.2157, 0.9146, 0.09849, 0.9, 0.09849, 0.9, 0.005977, 0.9146, 0.005977, 0.01749, 0.4817, 0.02687, 0.4697, 0.07671, 0.5472, 0.06768, 0.5533, 0.9, 0.2838, 0.9146, 0.2838, 0.9146, 0.2977, 0.9, 0.2977, 0.01127, 0.4652, 0.02687, 0.4697, 0.01749, 0.4817, 0.006545, 0.4758, 0.9, 0.2977, 0.9146, 0.2977, 0.9146, 0.3123, 0.9, 0.3123, 0.02687, 0.4697, 0.04036, 0.4655, 0.08836, 0.5396, 0.07671, 0.5472, 0.9, 0.3123, 0.9146, 0.3123, 0.9146, 0.4048, 0.9, 0.4048, 0.3806, 0.2622, 0.394, 0.2665, 0.3851, 0.2773, 0.3758, 0.2717, 0.953, 0.6944, 0.9675, 0.6944, 0.9675, 0.7085, 0.953, 0.7085, 0.4097, 0.262, 0.4582, 0.337, 0.4486, 0.3435, 0.394, 0.2665, 0.9675, 0.7085, 0.9675, 0.723, 0.953, 0.723, 0.953, 0.7085, 0.3811, 0.094, 0.3967, 0.08952, 0.394, 0.2665, 0.3806, 0.2622, 0.3967, 0.08952, 0.4102, 0.09378, 0.4097, 0.262, 0.394, 0.2665, 0.953, 0.5377, 0.9675, 0.5377, 0.9675, 0.6944, 0.953, 0.6944, 0.394, 0.2665, 0.4486, 0.3435, 0.4373, 0.3514, 0.3851, 0.2773, 0.1338, 0.8476, 0.1338, 0.8621, 0.1198, 0.8621, 0.1198, 0.8476, 0.9675, 0.723, 0.9675, 0.8155, 0.953, 0.8155, 0.953, 0.723, 0.3873, 0.0775, 0.4375, 0.005977, 0.4465, 0.01208, 0.3967, 0.08952, 0.953, 0.5377, 0.953, 0.5238, 0.9675, 0.5238, 0.9675, 0.5377, 0.3811, 0.094, 0.3764, 0.08339, 0.3873, 0.0775, 0.3967, 0.08952, 0.953, 0.5238, 0.953, 0.5092, 0.9675, 0.5092, 0.9675, 0.5238, 0.2512, 0.8476, 0.2657, 0.8476, 0.2657, 0.8615, 0.2512, 0.8615, 0.3967, 0.08952, 0.4465, 0.01208, 0.4582, 0.01962, 0.4102, 0.09378, 0.953, 0.5092, 0.953, 0.4167, 0.9675, 0.4167, 0.9675, 0.5092, 0.5692, 0.2622, 0.5827, 0.2665, 0.5738, 0.2773, 0.5645, 0.2717, 0.9795, 0.2837, 0.994, 0.2837, 0.994, 0.2977, 0.9795, 0.2977, 0.5983, 0.262, 0.6469, 0.337, 0.6372, 0.3435, 0.5827, 0.2665, 0.994, 0.2977, 0.994, 0.3123, 0.9795, 0.3123, 0.9795, 0.2977, 0.5698, 0.094, 0.5854, 0.08952, 0.5827, 0.2665, 0.5692, 0.2622, 0.5854, 0.08952, 0.5989, 0.09378, 0.5983, 0.262, 0.5827, 0.2665, 0.9795, 0.127, 0.994, 0.127, 0.994, 0.2837, 0.9795, 0.2837, 0.5827, 0.2665, 0.6372, 0.3435, 0.626, 0.3514, 0.5738, 0.2773, 0.994, 0.3123, 0.994, 0.4048, 0.9795, 0.4048, 0.9795, 0.3123, 0.576, 0.0775, 0.6262, 0.005977, 0.6352, 0.01208, 0.5854, 0.08952, 0.9795, 0.127, 0.9795, 0.113, 0.994, 0.113, 0.994, 0.127, 0.5698, 0.094, 0.5651, 0.08339, 0.576, 0.0775, 0.5854, 0.08952, 0.9795, 0.113, 0.9795, 0.09849, 0.994, 0.09849, 0.994, 0.113, 0.5854, 0.08952, 0.6352, 0.01208, 0.6469, 0.01962, 0.5989, 0.09378, 0.9795, 0.09849, 0.9795, 0.005977, 0.994, 0.005977, 0.994, 0.09849, 0.1919, 0.4526, 0.1871, 0.4431, 0.1964, 0.4375, 0.2054, 0.4484, 0.1535, 0.3289, 0.1535, 0.3148, 0.1681, 0.3148, 0.1681, 0.3289, 0.221, 0.4528, 0.2054, 0.4484, 0.2599, 0.3713, 0.2695, 0.3778, 0.1681, 0.3148, 0.1535, 0.3148, 0.1535, 0.3003, 0.1681, 0.3003, 0.1924, 0.6208, 0.1919, 0.4526, 0.2054, 0.4484, 0.208, 0.6253, 0.208, 0.6253, 0.2054, 0.4484, 0.221, 0.4528, 0.2215, 0.621, 0.1535, 0.4856, 0.1535, 0.3289, 0.1681, 0.3289, 0.1681, 0.4856, 0.2054, 0.4484, 0.1964, 0.4375, 0.2486, 0.3634, 0.2599, 0.3713, 0.7558, 0.3194, 0.7558, 0.3054, 0.7703, 0.3054, 0.7703, 0.3194, 0.1681, 0.3003, 0.1535, 0.3003, 0.1535, 0.2078, 0.1681, 0.2078, 0.1986, 0.6373, 0.208, 0.6253, 0.2579, 0.7027, 0.2488, 0.7088, 0.1535, 0.4856, 0.1681, 0.4856, 0.1681, 0.4996, 0.1535, 0.4996, 0.1924, 0.6208, 0.208, 0.6253, 0.1986, 0.6373, 0.1877, 0.6314, 0.1535, 0.4996, 0.1681, 0.4996, 0.1681, 0.5141, 0.1535, 0.5141, 0.6915, 0.8572, 0.6915, 0.8712, 0.677, 0.8712, 0.677, 0.8572, 0.208, 0.6253, 0.2215, 0.621, 0.2695, 0.6952, 0.2579, 0.7027, 0.1535, 0.5141, 0.1681, 0.5141, 0.1681, 0.6066, 0.1535, 0.6066, 0.2862, 0.2622, 0.2997, 0.2665, 0.2908, 0.2773, 0.2815, 0.2717, 0.941, 0.1271, 0.9265, 0.1271, 0.9265, 0.113, 0.941, 0.113, 0.3153, 0.262, 0.3639, 0.337, 0.3542, 0.3435, 0.2997, 0.2665, 0.9265, 0.113, 0.9265, 0.09849, 0.941, 0.09849, 0.941, 0.113, 0.2868, 0.094, 0.3024, 0.08952, 0.2997, 0.2665, 0.2862, 0.2622, 0.3024, 0.08952, 0.3159, 0.09378, 0.3153, 0.262, 0.2997, 0.2665, 0.941, 0.2838, 0.9265, 0.2838, 0.9265, 0.1271, 0.941, 0.1271, 0.2997, 0.2665, 0.3542, 0.3435, 0.343, 0.3514, 0.2908, 0.2773, 0.9265, 0.09849, 0.9265, 0.005977, 0.941, 0.005977, 0.941, 0.09849, 0.293, 0.0775, 0.3432, 0.005977, 0.3522, 0.01208, 0.3024, 0.08952, 0.941, 0.2838, 0.941, 0.2977, 0.9265, 0.2977, 0.9265, 0.2838, 0.2868, 0.094, 0.282, 0.08339, 0.293, 0.0775, 0.3024, 0.08952, 0.941, 0.2977, 0.941, 0.3123, 0.9265, 0.3123, 0.9265, 0.2977, 0.3024, 0.08952, 0.3522, 0.01208, 0.3639, 0.01962, 0.3159, 0.09378, 0.941, 0.3123, 0.941, 0.4048, 0.9265, 0.4048, 0.9265, 0.3123, 0.4749, 0.09519, 0.4702, 0.08569, 0.4795, 0.08011, 0.4884, 0.09094, 0.953, 0.1271, 0.953, 0.113, 0.9675, 0.113, 0.9675, 0.1271, 0.504, 0.09543, 0.4884, 0.09094, 0.5429, 0.0139, 0.5525, 0.02038, 0.9675, 0.113, 0.953, 0.113, 0.953, 0.09849, 0.9675, 0.09849, 0.4754, 0.2634, 0.4749, 0.09519, 0.4884, 0.09094, 0.491, 0.2679, 0.491, 0.2679, 0.4884, 0.09094, 0.504, 0.09543, 0.5045, 0.2636, 0.953, 0.2838, 0.953, 0.1271, 0.9675, 0.1271, 0.9675, 0.2838, 0.4884, 0.09094, 0.4795, 0.08011, 0.5316, 0.005977, 0.5429, 0.0139, 0.1603, 0.8616, 0.1458, 0.8616, 0.1458, 0.8476, 0.1603, 0.8476, 0.9675, 0.09849, 0.953, 0.09849, 0.953, 0.005977, 0.9675, 0.005977, 0.4817, 0.2799, 0.491, 0.2679, 0.5409, 0.3453, 0.5319, 0.3514, 0.953, 0.2838, 0.9675, 0.2838, 0.9675, 0.2977, 0.953, 0.2977, 0.4754, 0.2634, 0.491, 0.2679, 0.4817, 0.2799, 0.4707, 0.274, 0.953, 0.2977, 0.9675, 0.2977, 0.9675, 0.3123, 0.953, 0.3123, 0.2252, 0.8476, 0.2392, 0.8476, 0.2392, 0.8621, 0.2252, 0.8621, 0.491, 0.2679, 0.5045, 0.2636, 0.5525, 0.3378, 0.5409, 0.3453, 0.953, 0.3123, 0.9675, 0.3123, 0.9675, 0.4048, 0.953, 0.4048, 0.2862, 0.4526, 0.2815, 0.4431, 0.2908, 0.4375, 0.2997, 0.4484, 0.9, 0.5378, 0.9, 0.5238, 0.9146, 0.5238, 0.9146, 0.5378, 0.3153, 0.4528, 0.2997, 0.4484, 0.3542, 0.3713, 0.3639, 0.3778, 0.9146, 0.5238, 0.9, 0.5238, 0.9, 0.5092, 0.9146, 0.5092, 0.2868, 0.6208, 0.2862, 0.4526, 0.2997, 0.4484, 0.3024, 0.6253, 0.3024, 0.6253, 0.2997, 0.4484, 0.3153, 0.4528, 0.3159, 0.621, 0.9, 0.6945, 0.9, 0.5378, 0.9146, 0.5378, 0.9146, 0.6945, 0.2997, 0.4484, 0.2908, 0.4375, 0.343, 0.3634, 0.3542, 0.3713, 0.9146, 0.5092, 0.9, 0.5092, 0.9, 0.4167, 0.9146, 0.4167, 0.293, 0.6373, 0.3024, 0.6253, 0.3522, 0.7027, 0.3432, 0.7088, 0.9, 0.6945, 0.9146, 0.6945, 0.9146, 0.7085, 0.9, 0.7085, 0.2868, 0.6208, 0.3024, 0.6253, 0.293, 0.6373, 0.282, 0.6314, 0.9, 0.7085, 0.9146, 0.7085, 0.9146, 0.723, 0.9, 0.723, 0.3024, 0.6253, 0.3159, 0.621, 0.3639, 0.6952, 0.3522, 0.7027, 0.9, 0.723, 0.9146, 0.723, 0.9146, 0.8155, 0.9, 0.8155, 0.1919, 0.2622, 0.2054, 0.2665, 0.1964, 0.2773, 0.1871, 0.2717, 0.9265, 0.6944, 0.941, 0.6944, 0.941, 0.7085, 0.9265, 0.7085, 0.221, 0.262, 0.2695, 0.337, 0.2599, 0.3435, 0.2054, 0.2665, 0.941, 0.7085, 0.941, 0.723, 0.9265, 0.723, 0.9265, 0.7085, 0.1924, 0.094, 0.208, 0.08952, 0.2054, 0.2665, 0.1919, 0.2622, 0.208, 0.08952, 0.2215, 0.09378, 0.221, 0.262, 0.2054, 0.2665, 0.9265, 0.5377, 0.941, 0.5377, 0.941, 0.6944, 0.9265, 0.6944, 0.2054, 0.2665, 0.2599, 0.3435, 0.2486, 0.3514, 0.1964, 0.2773, 0.1868, 0.8476, 0.1868, 0.8616, 0.1723, 0.8616, 0.1723, 0.8476, 0.941, 0.723, 0.941, 0.8155, 0.9265, 0.8155, 0.9265, 0.723, 0.1987, 0.0775, 0.2488, 0.005977, 0.2579, 0.01208, 0.208, 0.08952, 0.9265, 0.5377, 0.9265, 0.5238, 0.941, 0.5238, 0.941, 0.5377, 0.1924, 0.094, 0.1877, 0.08339, 0.1987, 0.0775, 0.208, 0.08952, 0.9265, 0.5238, 0.9265, 0.5092, 0.941, 0.5092, 0.941, 0.5238, 0.2133, 0.8476, 0.2133, 0.8615, 0.1988, 0.8615, 0.1988, 0.8476, 0.208, 0.08952, 0.2579, 0.01208, 0.2695, 0.01962, 0.2215, 0.09378, 0.9265, 0.5092, 0.9265, 0.4167, 0.941, 0.4167, 0.941, 0.5092])
me_cube_006.materials.append(mat_material)
me_cube_006.use_remesh_fix_poles = True
me_cube_006.use_remesh_preserve_attributes = False
me_cube_006.use_mirror_vertex_groups = False
me_cube_006.update()
me_plane_003 = bpy.data.meshes.new('Plane.003')
me_plane_003.from_pydata([(-1.05, -1.228, -3.697e-09), (1.062, -1.228, 2.739e-09), (-1.05, 1.228, -3.697e-09), (1.062, 1.228, 2.739e-09), (-1.05, -7.421, 1.036e-07), (1.062, -7.421, 1.101e-07), (-1.05, -9.877, -1.11e-07), (1.062, -9.877, -1.046e-07), (-1.05, -1.228, -12.69), (1.062, -1.228, -12.69), (-1.05, 1.228, -12.69), (1.062, 1.228, -12.69), (-1.05, -7.421, -12.69), (1.062, -7.421, -12.69), (-1.05, -9.877, -12.69), (1.062, -9.877, -12.69)], [], [(0, 1, 3, 2), (4, 6, 7, 5), (8, 10, 11, 9), (12, 13, 15, 14)])
_uv = me_plane_003.uv_layers.new(name='UVMap')
_uv.uv.foreach_set('vector', [0.8344, 0.3191, 0.8344, 0.3354, 0.8174, 0.3354, 0.8174, 0.3191, 0.6972, 0.6416, 0.6972, 0.6246, 0.6809, 0.6246, 0.6809, 0.6416, 0.7884, 0.3191, 0.8054, 0.3191, 0.8054, 0.3354, 0.7884, 0.3354, 0.677, 0.8453, 0.677, 0.8289, 0.694, 0.8289, 0.694, 0.8453])
me_plane_003.materials.append(mat_material)
me_plane_003.use_remesh_fix_poles = True
me_plane_003.use_remesh_preserve_attributes = False
me_plane_003.use_mirror_vertex_groups = False
me_plane_003.update()
me_cube_007 = bpy.data.meshes.new('Cube.007')
me_cube_007.from_pydata([(-0.06413, -0.06413, -1.629), (-0.06413, 0.06413, -1.629), (0.06413, -0.06413, -1.629), (0.06413, 0.06413, -1.629), (-0.06413, -0.06413, 1.629), (-0.06413, 0.06413, 1.629), (0.06413, 0.06413, 1.629), (0.06413, -0.06413, 1.629), (-0.06413, -3.952, -6.285), (-0.06413, -3.929, -6.412), (0.06413, -3.952, -6.285), (0.06413, -3.929, -6.412), (-0.06413, -7.158, -6.867), (-0.06413, -7.135, -6.993), (0.06413, -7.135, -6.993), (0.06413, -7.158, -6.867), (-12.66, -0.06413, -1.629), (-12.66, 0.06413, -1.629), (-12.79, -0.06413, -1.629), (-12.79, 0.06413, -1.629), (-12.66, -0.06413, 1.629), (-12.66, 0.06413, 1.629), (-12.79, 0.06413, 1.629), (-12.79, -0.06413, 1.629), (-12.66, -3.952, -6.285), (-12.66, -3.929, -6.411), (-12.79, -3.952, -6.285), (-12.79, -3.929, -6.411), (-12.66, -7.158, -6.867), (-12.66, -7.135, -6.993), (-12.79, -7.135, -6.993), (-12.79, -7.158, -6.867)], [], [(3, 6, 7, 2), (2, 7, 4, 0), (1, 5, 6, 3), (11, 10, 15, 14), (10, 8, 12, 15), (9, 11, 14, 13), (19, 18, 23, 22), (18, 16, 20, 23), (17, 19, 22, 21), (27, 30, 31, 26), (26, 31, 28, 24), (25, 29, 30, 27)])
_uv = me_cube_007.uv_layers.new(name='UVMap')
_uv.uv.foreach_set('vector', [0.7617, 0.5463, 0.7617, 0.3634, 0.7786, 0.3634, 0.7786, 0.5463, 0.7786, 0.5463, 0.7786, 0.3634, 0.7956, 0.3634, 0.7956, 0.5463, 0.7447, 0.5463, 0.7447, 0.3634, 0.7617, 0.3634, 0.7617, 0.5463, 0.1246, 0.2078, 0.1173, 0.2103, 0.1173, 0.6353, 0.1246, 0.6328, 0.1173, 0.2103, 0.1003, 0.2103, 0.1003, 0.6353, 0.1173, 0.6353, 0.1416, 0.2078, 0.1246, 0.2078, 0.1246, 0.6328, 0.1416, 0.6328, 0.03991, 0.7481, 0.02295, 0.7481, 0.02295, 0.5652, 0.03991, 0.5652, 0.02295, 0.7481, 0.005977, 0.7481, 0.005977, 0.5652, 0.02295, 0.5652, 0.05688, 0.7481, 0.03991, 0.7481, 0.03991, 0.5652, 0.05688, 0.5652, 0.8711, 0.005977, 0.8711, 0.4309, 0.8637, 0.4334, 0.8637, 0.008479, 0.8637, 0.008479, 0.8637, 0.4334, 0.8468, 0.4334, 0.8468, 0.008479, 0.8881, 0.005977, 0.8881, 0.4309, 0.8711, 0.4309, 0.8711, 0.005977])
me_cube_007.materials.append(mat_material)
me_cube_007.use_remesh_fix_poles = True
me_cube_007.use_remesh_preserve_attributes = False
me_cube_007.use_mirror_vertex_groups = False
me_cube_007.update()
me_cube_008 = bpy.data.meshes.new('Cube.008')
me_cube_008.from_pydata([(-0.05605, -0.05605, -1.636), (-0.05605, 0.05605, -1.636), (0.05605, -0.05605, -1.636), (0.05605, 0.05605, -1.636), (-0.05605, -0.05605, 1.636), (-0.05605, 0.05605, 1.636), (0.05605, 0.05605, 1.636), (0.05605, -0.05605, 1.636), (-0.05605, -7.125, 6.922), (-0.05605, -7.104, 7.032), (0.05605, -7.125, 6.922), (0.05605, -7.104, 7.032), (-0.05605, -3.912, 6.304), (-0.05605, -3.891, 6.415), (0.05605, -3.891, 6.415), (0.05605, -3.912, 6.304), (-12.67, -0.05605, -1.636), (-12.67, 0.05605, -1.636), (-12.78, -0.05605, -1.636), (-12.78, 0.05605, -1.636), (-12.67, -0.05605, 1.636), (-12.67, 0.05605, 1.636), (-12.78, 0.05605, 1.636), (-12.78, -0.05605, 1.636), (-12.67, -7.125, 6.922), (-12.67, -7.104, 7.032), (-12.78, -7.125, 6.922), (-12.78, -7.104, 7.032), (-12.67, -3.912, 6.304), (-12.67, -3.891, 6.415), (-12.78, -3.891, 6.415), (-12.78, -3.912, 6.304)], [], [(3, 6, 7, 2), (2, 7, 4, 0), (1, 5, 6, 3), (11, 10, 15, 14), (10, 8, 12, 15), (9, 11, 14, 13), (19, 18, 23, 22), (18, 16, 20, 23), (17, 19, 22, 21), (27, 30, 31, 26), (26, 31, 28, 24), (25, 29, 30, 27)])
_uv = me_cube_008.uv_layers.new(name='UVMap')
_uv.uv.foreach_set('vector', [0.7154, 0.3634, 0.7154, 0.5497, 0.6982, 0.5497, 0.6982, 0.3634, 0.6982, 0.3634, 0.6982, 0.5497, 0.6809, 0.5497, 0.6809, 0.3634, 0.7327, 0.3634, 0.7327, 0.5497, 0.7154, 0.5497, 0.7154, 0.3634, 0.2842, 0.7377, 0.2815, 0.7461, 0.7655, 0.7461, 0.7683, 0.7377, 0.2815, 0.7461, 0.2815, 0.7629, 0.7655, 0.7629, 0.7655, 0.7461, 0.2842, 0.7208, 0.2842, 0.7377, 0.7683, 0.7377, 0.7683, 0.7208, 0.2695, 0.7381, 0.2695, 0.7554, 0.08322, 0.7554, 0.08322, 0.7381, 0.2695, 0.7554, 0.2695, 0.7726, 0.08322, 0.7726, 0.08322, 0.7554, 0.2695, 0.7208, 0.2695, 0.7381, 0.08322, 0.7381, 0.08322, 0.7208, 0.2842, 0.7917, 0.7683, 0.7917, 0.7655, 0.8001, 0.2815, 0.8001, 0.2815, 0.8001, 0.7655, 0.8001, 0.7655, 0.817, 0.2815, 0.817, 0.2842, 0.7749, 0.7683, 0.7749, 0.7683, 0.7917, 0.2842, 0.7917])
me_cube_008.materials.append(mat_material)
me_cube_008.use_remesh_fix_poles = True
me_cube_008.use_remesh_preserve_attributes = False
me_cube_008.use_mirror_vertex_groups = False
me_cube_008.update()
me_cube_009 = bpy.data.meshes.new('Cube.009')
me_cube_009.from_pydata([(-0.0901, -0.0901, -0.0901), (-0.0901, -0.0901, 0.0901), (-0.0901, 0.0901, -0.0901), (-0.0901, 0.0901, 0.0901), (0.0901, -0.0901, -0.0901), (0.0901, -0.0901, 0.0901), (0.0901, 0.0901, -0.0901), (0.0901, 0.0901, 0.0901), (-0.6479, 0.0901, -0.0901), (-0.6479, -0.0901, -0.0901), (-0.5841, -0.0901, 0.02328), (-0.5841, 0.0901, 0.02328), (-0.4729, 0.0901, 0.0901), (-0.4729, -0.0901, 0.0901), (-0.4729, -0.0901, -0.0901), (-0.4729, 0.0901, -0.0901), (-0.8323, 0.0901, -0.434), (-0.8323, -0.0901, -0.434), (-0.6574, -0.0901, -0.434), (-0.6574, 0.0901, -0.434), (-0.8323, 0.0901, -0.8575), (-0.8323, -0.0901, -0.8575), (-0.6574, -0.0901, -0.8575), (-0.6574, 0.0901, -0.8575), (-0.1013, 0.0, 0.1488), (0.07889, 0.0, 0.1488), (-0.691, 0.0, -0.0901), (-0.6384, 0.0, 0.08202), (-0.4841, 0.0, 0.1488), (-0.8862, 0.0, -0.434), (-0.8862, 0.0, -0.8575), (-0.0901, 0.0, -0.1866), (0.0901, 0.0, -0.1866), (-0.4729, 0.0, -0.1866), (-0.5952, 0.0, -0.434), (-0.5952, 0.0, -0.8575), (-1.117, 0.3786, -1.245), (-1.117, -0.3786, -1.245), (-0.3816, -0.3786, -1.245), (-0.3816, 0.3786, -1.245), (-1.343, 0.0, -1.245), (-0.1204, 0.0, -1.245), (-1.005, 0.2653, -1.245), (-1.005, -0.2653, -1.245), (-0.4899, -0.2653, -1.245), (-0.4899, 0.2653, -1.245), (-1.164, 0.0, -1.245), (-0.3069, 0.0, -1.245), (-0.7988, 0.0561, -0.9432), (-0.7988, -0.0561, -0.9432), (-0.6899, -0.0561, -0.9432), (-0.6899, 0.0561, -0.9432), (-0.8324, 0.0, -0.9432), (-0.6512, 0.0, -0.9432)], [], [(28, 12, 11, 27), (2, 3, 7, 6), (4, 5, 1, 0), (31, 32, 4, 0), (25, 24, 1, 5), (26, 27, 11, 8), (14, 9, 17, 18), (12, 15, 8, 11), (14, 13, 10, 9), (0, 1, 13, 14), (3, 2, 15, 12), (31, 0, 14, 33), (24, 3, 12, 28), (18, 17, 21, 22), (26, 8, 16, 29), (8, 15, 19, 16), (33, 14, 18, 34), (16, 19, 23, 20), (29, 16, 20, 30), (34, 18, 22, 35), (17, 29, 30, 21), (9, 26, 29, 17), (1, 24, 28, 13), (9, 10, 27, 26), (7, 3, 24, 25), (13, 28, 27, 10), (19, 34, 35, 23), (15, 33, 34, 19), (2, 31, 33, 15), (2, 6, 32, 31), (20, 23, 39, 36), (21, 30, 40, 37), (35, 22, 38, 41), (30, 20, 36, 40), (23, 35, 41, 39), (22, 21, 37, 38), (37, 40, 46, 43), (41, 38, 44, 47), (39, 41, 47, 45), (38, 37, 43, 44), (40, 36, 42, 46), (36, 39, 45, 42), (46, 42, 48, 52), (42, 45, 51, 48), (43, 46, 52, 49), (47, 44, 50, 53), (45, 47, 53, 51), (44, 43, 49, 50)])
me_cube_009.polygons.foreach_set('use_smooth', [True] * 48)
_uv = me_cube_009.uv_layers.new(name='UVMap')
_uv.uv.foreach_set('vector', [0.7522, 0.9506, 0.7532, 0.9434, 0.762, 0.9433, 0.7629, 0.9515, 0.729, 0.9269, 0.7277, 0.9392, 0.7159, 0.9378, 0.7173, 0.9263, 0.7173, 0.9101, 0.7161, 0.8993, 0.7273, 0.8978, 0.7288, 0.9094, 0.7293, 0.9179, 0.7176, 0.9181, 0.7173, 0.9101, 0.7288, 0.9094, 0.7158, 0.8926, 0.7267, 0.8909, 0.7273, 0.8978, 0.7161, 0.8993, 0.7741, 0.947, 0.7629, 0.9515, 0.762, 0.9433, 0.7711, 0.9403, 0.7583, 0.9059, 0.7692, 0.8944, 0.798, 0.8939, 0.7951, 0.9073, 0.7532, 0.9434, 0.7595, 0.9298, 0.7711, 0.9403, 0.762, 0.9433, 0.7583, 0.9059, 0.7512, 0.8923, 0.76, 0.8921, 0.7692, 0.8944, 0.7288, 0.9094, 0.7273, 0.8978, 0.7512, 0.8923, 0.7583, 0.9059, 0.7277, 0.9392, 0.729, 0.9269, 0.7595, 0.9298, 0.7532, 0.9434, 0.7293, 0.9179, 0.7288, 0.9094, 0.7583, 0.9059, 0.7641, 0.9178, 0.7274, 0.9465, 0.7277, 0.9392, 0.7532, 0.9434, 0.7522, 0.9506, 0.7951, 0.9073, 0.798, 0.8939, 0.8293, 0.8939, 0.8319, 0.9067, 0.7741, 0.947, 0.7711, 0.9403, 0.8005, 0.9386, 0.8018, 0.9461, 0.7711, 0.9403, 0.7595, 0.9298, 0.7961, 0.925, 0.8005, 0.9386, 0.7641, 0.9178, 0.7583, 0.9059, 0.7951, 0.9073, 0.7939, 0.9161, 0.8005, 0.9386, 0.7961, 0.925, 0.8327, 0.9234, 0.8314, 0.9359, 0.8018, 0.9461, 0.8005, 0.9386, 0.8314, 0.9359, 0.8315, 0.9442, 0.7939, 0.9161, 0.7951, 0.9073, 0.8319, 0.9067, 0.8312, 0.9151, 0.798, 0.8939, 0.7987, 0.8868, 0.8285, 0.8857, 0.8293, 0.8939, 0.7692, 0.8944, 0.7717, 0.8876, 0.7987, 0.8868, 0.798, 0.8939, 0.7273, 0.8978, 0.7267, 0.8909, 0.7498, 0.8855, 0.7512, 0.8923, 0.7692, 0.8944, 0.76, 0.8921, 0.7604, 0.8839, 0.7717, 0.8876, 0.7159, 0.9378, 0.7277, 0.9392, 0.7274, 0.9465, 0.7157, 0.9449, 0.7512, 0.8923, 0.7498, 0.8855, 0.7604, 0.8839, 0.76, 0.8921, 0.7961, 0.925, 0.7939, 0.9161, 0.8312, 0.9151, 0.8327, 0.9234, 0.7595, 0.9298, 0.7641, 0.9178, 0.7939, 0.9161, 0.7961, 0.925, 0.729, 0.9269, 0.7293, 0.9179, 0.7641, 0.9178, 0.7595, 0.9298, 0.729, 0.9269, 0.7173, 0.9263, 0.7176, 0.9181, 0.7293, 0.9179, 0.8314, 0.9359, 0.8327, 0.9234, 0.8599, 0.9189, 0.8644, 0.9349, 0.8293, 0.8939, 0.8285, 0.8857, 0.8698, 0.8748, 0.8625, 0.8922, 0.8312, 0.9151, 0.8319, 0.9067, 0.8594, 0.9087, 0.859, 0.9138, 0.8315, 0.9442, 0.8314, 0.9359, 0.8644, 0.9349, 0.8731, 0.9515, 0.8327, 0.9234, 0.8312, 0.9151, 0.859, 0.9138, 0.8599, 0.9189, 0.8319, 0.9067, 0.8293, 0.8939, 0.8625, 0.8922, 0.8594, 0.9087, 0.8625, 0.8922, 0.8698, 0.8748, 0.8752, 0.8845, 0.8661, 0.8951, 0.859, 0.9138, 0.8594, 0.9087, 0.8618, 0.9082, 0.8617, 0.9137, 0.8599, 0.9189, 0.859, 0.9138, 0.8617, 0.9137, 0.8623, 0.9191, 0.8594, 0.9087, 0.8625, 0.8922, 0.8661, 0.8951, 0.8618, 0.9082, 0.8731, 0.9515, 0.8644, 0.9349, 0.8677, 0.9318, 0.8776, 0.9414, 0.8644, 0.9349, 0.8599, 0.9189, 0.8623, 0.9191, 0.8677, 0.9318, 0.8776, 0.9414, 0.8677, 0.9318, 0.879, 0.9186, 0.8814, 0.9199, 0.8677, 0.9318, 0.8623, 0.9191, 0.8763, 0.9155, 0.879, 0.9186, 0.8661, 0.8951, 0.8752, 0.8845, 0.8808, 0.9057, 0.8785, 0.9073, 0.8617, 0.9137, 0.8618, 0.9082, 0.8761, 0.9106, 0.876, 0.9131, 0.8623, 0.9191, 0.8617, 0.9137, 0.876, 0.9131, 0.8763, 0.9155, 0.8618, 0.9082, 0.8661, 0.8951, 0.8785, 0.9073, 0.8761, 0.9106])
me_cube_009.materials.append(mat_material)
me_cube_009.use_remesh_fix_poles = True
me_cube_009.use_remesh_preserve_attributes = False
me_cube_009.use_mirror_vertex_groups = False
me_cube_009.update()

# ---- objects
ob_cube = bpy.data.objects.new('Cube', me_cube)
ob_cube_001 = bpy.data.objects.new('Cube.001', me_cube_001)
ob_cube_002 = bpy.data.objects.new('Cube.002', me_cube_002)
ob_cube_003 = bpy.data.objects.new('Cube.003', me_cube_003)
ob_plane = bpy.data.objects.new('Plane', me_plane_002)
ob_cube_004 = bpy.data.objects.new('Cube.004', me_cube_004)
ob_cube_005 = bpy.data.objects.new('Cube.005', me_cube_005)
ob_cube_006 = bpy.data.objects.new('Cube.006', me_cube_006)
ob_plane_001 = bpy.data.objects.new('Plane.001', me_plane_003)
ob_cube_007 = bpy.data.objects.new('Cube.007', me_cube_007)
ob_cube_008 = bpy.data.objects.new('Cube.008', me_cube_008)
ob_cube_009 = bpy.data.objects.new('Cube.009', me_cube_009)

# ---- transforms, parenting, visibility, modifiers, constraints
ob_cube.location = (0.0, 0.0, 1.0)
ob_cube.lock_rotations_4d = False
ob_cube.empty_display_type = 'ARROWS'
ob_cube.lineart.crease_threshold = 0.0
ob_cube_001.parent = ob_cube
ob_cube_001.matrix_parent_inverse = Matrix(((1.0, -0.0, 0.0, -0.0), (-0.0, 1.0, -0.0, 0.0), (0.0, -0.0, 1.0, -1.0), (-0.0, 0.0, -0.0, 1.0)))
ob_cube_001.location = (0.0, 0.0, 1.0)
ob_cube_001.lock_rotations_4d = False
ob_cube_001.empty_display_type = 'ARROWS'
ob_cube_001.lineart.crease_threshold = 0.0
_m = ob_cube_001.modifiers.new('Auto Smooth', 'NODES')
_m.node_group = ng_auto_smooth
_gi = [s.identifier for s in ng_auto_smooth.interface.items_tree if s.item_type == 'SOCKET' and s.in_out == 'INPUT']
_m[_gi[1]] = 0.5236  # Angle
ob_cube_002.parent = ob_cube
ob_cube_002.matrix_parent_inverse = Matrix(((1.0, -0.0, 0.0, -0.0), (-0.0, 1.0, -0.0, 0.0), (0.0, -0.0, 1.0, -1.0), (-0.0, 0.0, -0.0, 1.0)))
ob_cube_002.location = (0.0, 0.0, 1.0)
ob_cube_002.lock_rotations_4d = False
ob_cube_002.empty_display_type = 'ARROWS'
ob_cube_002.lineart.crease_threshold = 0.0
ob_cube_003.parent = ob_cube
ob_cube_003.matrix_parent_inverse = Matrix(((1.0, -0.0, 0.0, -0.0), (-0.0, 1.0, -0.0, 0.0), (0.0, -0.0, 1.0, -1.0), (-0.0, 0.0, -0.0, 1.0)))
ob_cube_003.location = (-9.044, 2.087, 3.424)
ob_cube_003.lineart.crease_threshold = 0.0
ob_plane.parent = ob_cube_003
ob_plane.matrix_parent_inverse = Matrix(((1.0, -0.0, 0.0, 9.044), (-0.0, 1.0, -0.0, -2.087), (0.0, 0.0, 1.0, -3.424), (-0.0, 0.0, -0.0, 1.0)))
ob_plane.location = (-9.082, 0.0, 2.186)
ob_plane.rotation_euler = (-0.0, 1.571, 0.0)
ob_plane.lineart.crease_threshold = 0.0
ob_cube_004.parent = ob_cube_005
ob_cube_004.matrix_parent_inverse = Matrix(((1.0, -0.0, -0.0, 9.044), (-0.0, 0.6368, 0.771, -1.585), (0.0, -0.771, 0.6368, -1.309), (0.0, 0.0, -0.0, 1.0)))
ob_cube_004.location = (-9.044, 0.0, 2.056)
ob_cube_004.rotation_euler = (-0.8751, 0.0, 0.0)
ob_cube_004.lineart.crease_threshold = 0.0
ob_cube_005.parent = ob_plane
ob_cube_005.matrix_parent_inverse = Matrix(((7.55e-08, -0.0, -1.0, 2.186), (-0.0, 1.0, -0.0, -0.0), (1.0, -0.0, 7.55e-08, 9.082), (-0.0, -0.0, -0.0, 1.0)))
ob_cube_005.location = (-9.044, 0.0, 2.056)
ob_cube_005.rotation_euler = (0.8804, -0.0, 0.0)
ob_cube_005.lineart.crease_threshold = 0.0
ob_cube_006.parent = ob_cube
ob_cube_006.matrix_parent_inverse = Matrix(((1.0, -0.0, 0.0, -0.0), (-0.0, 1.0, -0.0, 0.0), (0.0, -0.0, 1.0, -1.0), (-0.0, 0.0, -0.0, 1.0)))
ob_cube_006.location = (-4.325, 6.363, 3.791)
ob_cube_006.rotation_euler = (0.0, -0.0, 1.571)
ob_cube_006.lineart.crease_threshold = 0.0
ob_plane_001.parent = ob_cube_006
ob_plane_001.matrix_parent_inverse = Matrix(((-1.629e-07, 1.0, 0.0, -6.363), (-1.0, -1.629e-07, -0.0, -4.325), (0.0, 0.0, 1.0, -3.791), (-0.0, 0.0, -0.0, 1.0)))
ob_plane_001.location = (-4.325, 6.344, 3.791)
ob_plane_001.rotation_euler = (-1.571, 1.571, 0.0)
ob_plane_001.lineart.crease_threshold = 0.0
ob_cube_007.parent = ob_plane_001
ob_cube_007.matrix_parent_inverse = Matrix(((7.55e-08, -0.0, -1.0, 3.791), (-1.0, -1.629e-07, -7.55e-08, -4.325), (-1.629e-07, 1.0, -1.23e-14, -6.344), (-0.0, -0.0, 0.0, 1.0)))
ob_cube_007.location = (-4.325, 6.363, 3.729)
ob_cube_007.rotation_euler = (-0.8751, -3.818e-08, 1.571)
ob_cube_007.lineart.crease_threshold = 0.0
ob_cube_008.parent = ob_cube_007
ob_cube_008.matrix_parent_inverse = Matrix(((-4.371e-08, 1.0, 3.818e-08, -6.363), (-0.6409, 1.289e-09, -0.7676, 0.09063), (-0.7676, -5.802e-08, 0.6409, -5.709), (0.0, -0.0, -0.0, 1.0)))
ob_cube_008.location = (-4.325, 6.363, 3.729)
ob_cube_008.rotation_euler = (0.8804, 3.813e-08, 1.571)
ob_cube_008.lineart.crease_threshold = 0.0
ob_cube_009.parent = ob_cube
ob_cube_009.matrix_parent_inverse = Matrix(((1.0, -0.0, 0.0, -0.0), (-0.0, 1.0, -0.0, 0.0), (0.0, -0.0, 1.0, -1.0), (-0.0, 0.0, -0.0, 1.0)))
ob_cube_009.location = (-9.083, 0.0, 6.396)
ob_cube_009.lineart.crease_threshold = 0.0

# ---- collection membership
col_collection.objects.link(ob_cube)
col_collection.objects.link(ob_cube_001)
col_collection.objects.link(ob_cube_002)
col_collection.objects.link(ob_cube_003)
col_collection.objects.link(ob_plane)
col_collection.objects.link(ob_cube_004)
col_collection.objects.link(ob_cube_005)
col_collection.objects.link(ob_cube_006)
col_collection.objects.link(ob_plane_001)
col_collection.objects.link(ob_cube_007)
col_collection.objects.link(ob_cube_008)
col_collection.objects.link(ob_cube_009)

# ---- scene / render settings (as saved in the file)
scene.frame_start = 1; scene.frame_end = 250; scene.frame_set(80)
scene.render.engine = 'BLENDER_EEVEE_NEXT'
scene.cycles.use_denoising = False
scene.cycles.samples = 128
scene.cycles.sampling_pattern = 'TABULATED_SOBOL'
scene.cycles.use_adaptive_sampling = False
scene.cycles.use_light_tree = False
scene.view_settings.view_transform = 'Filmic'
bpy.context.view_layer.update()

# ---- added for rendering (the .blend has no active camera): camera
cam_auto = bpy.data.cameras.new('AutoCamera')
cam_auto.lens = 50.0
cam_auto.sensor_width = 36.0
cam_auto.clip_end = 1000.0
ob_auto_camera = bpy.data.objects.new('AutoCamera', cam_auto)
scene.collection.objects.link(ob_auto_camera)
ob_auto_camera.location = (27.1272, -32.5526, 26.0036)
ob_auto_camera.rotation_euler = (1.09748, -7.21219e-08, 0.694738)
scene.camera = ob_auto_camera
bpy.context.view_layer.update()

